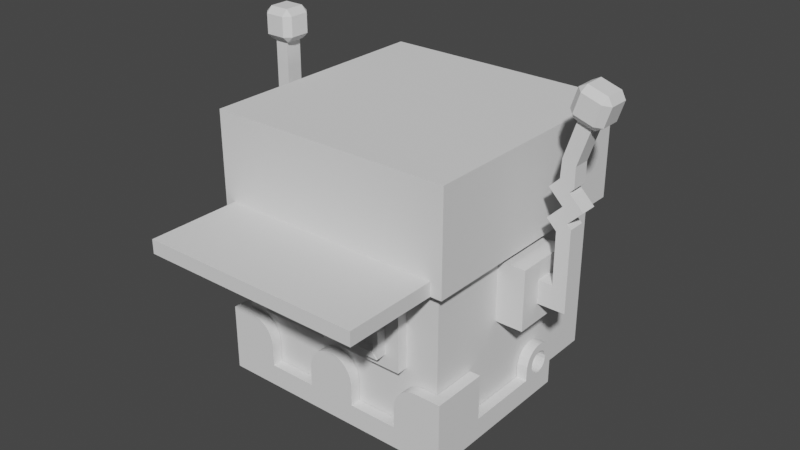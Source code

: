 # Source: Robot.blend  (saved by Blender 2.91.10; exported with 4.5.12 LTS)
import bpy
from mathutils import Matrix  # noqa: F401  (used for matrix-valued properties, if any)

bpy.ops.wm.read_factory_settings(use_empty=True)
scene = bpy.context.scene
scene.name = 'Scene'

# ---- collections
col_collection = bpy.data.collections.new('Collection'); scene.collection.children.link(col_collection)

# ---- world
world_world = bpy.data.worlds.new('World'); scene.world = world_world
world_world.use_nodes = True; world_world.node_tree.nodes.clear()
_N = world_world.node_tree.nodes; _L = world_world.node_tree.links
n0 = _N.new('ShaderNodeOutputWorld'); n0.name = 'World Output'; n0.location = (300, 300)
n1 = _N.new('ShaderNodeBackground'); n1.name = 'Background'; n1.location = (10, 300)
n1.inputs[0].default_value = (0.05088, 0.05088, 0.05088, 1.0)
_L.new(n1.outputs[0], n0.inputs[0])
n0.is_active_output = True
world_world.color = (0.05088, 0.05088, 0.05088)
world_world.use_sun_shadow = False
world_world.sun_shadow_jitter_overblur = 0.0

# ---- meshes
me_cube_003 = bpy.data.meshes.new('Cube.003')
me_cube_003.from_pydata([(-1.0, -1.0, -1.205), (-1.0, -1.0, 1.0), (-1.0, 1.0, -1.205), (-1.0, 1.0, 1.0), (1.0, -1.0, -1.205), (1.0, -1.0, 1.0), (1.0, 1.0, -1.205), (1.0, 1.0, 1.0)], [], [(0, 1, 3, 2), (2, 3, 7, 6), (6, 7, 5, 4), (4, 5, 1, 0), (2, 6, 4, 0), (7, 3, 1, 5)])
_uv = me_cube_003.uv_layers.new(name='UVMap')
_uv.uv.foreach_set('vector', [0.375, 0.0, 0.625, 0.0, 0.625, 0.25, 0.375, 0.25, 0.375, 0.25, 0.625, 0.25, 0.625, 0.5, 0.375, 0.5, 0.375, 0.5, 0.625, 0.5, 0.625, 0.75, 0.375, 0.75, 0.375, 0.75, 0.625, 0.75, 0.625, 1.0, 0.375, 1.0, 0.125, 0.5, 0.375, 0.5, 0.375, 0.75, 0.125, 0.75, 0.625, 0.5, 0.875, 0.5, 0.875, 0.75, 0.625, 0.75])
me_cube_003.use_remesh_fix_poles = True
me_cube_003.use_remesh_preserve_attributes = False
me_cube_003.use_mirror_vertex_groups = False
me_cube_003.update()
me_cube_004 = bpy.data.meshes.new('Cube.004')
me_cube_004.from_pydata([(1.0, -1.0, 0.1871), (-1.0, -1.0, 1.0), (1.0, 1.0, 0.1871), (-1.0, 1.0, 1.0), (-1.0, 1.0, 0.1871), (1.0, -1.0, 1.0), (-1.0, -1.0, 0.1871), (1.0, 1.0, 1.0), (-1.0, -1.0, 0.3), (-1.0, 1.0, 0.3), (1.0, 1.0, 0.3), (1.0, -1.0, 0.3), (-0.9085, 1.0, 1.0), (0.9085, 1.0, 1.0), (-0.9085, 1.0, 0.1871), (0.9085, 1.0, 0.1871), (0.9085, -1.0, 1.0), (-0.9085, -1.0, 1.0), (0.9085, -1.0, 0.1871), (-0.9085, -1.0, 0.1871), (0.9085, -1.0, 0.3), (-0.9085, -1.0, 0.3), (-0.9085, 1.0, 0.3), (0.9085, 1.0, 0.3), (0.9085, -1.763, 0.1871), (-0.9085, -1.763, 0.1871), (0.9085, -1.763, 0.3), (-0.9085, -1.763, 0.3)], [], [(8, 1, 3, 9), (23, 13, 7, 10), (10, 7, 5, 11), (21, 17, 1, 8), (21, 8, 6, 19), (12, 3, 1, 17), (8, 9, 4, 6), (10, 11, 0, 2), (23, 10, 2, 15), (9, 22, 14, 4), (22, 23, 15, 14), (7, 13, 16, 5), (13, 12, 17, 16), (11, 20, 18, 0), (21, 19, 25, 27), (11, 5, 16, 20), (20, 16, 17, 21), (9, 3, 12, 22), (22, 12, 13, 23), (26, 27, 25, 24), (20, 21, 27, 26), (19, 18, 24, 25), (18, 20, 26, 24)])
_uv = me_cube_004.uv_layers.new(name='UVMap')
_uv.uv.foreach_set('vector', [0.5375, 0.0, 0.625, 0.0, 0.625, 0.25, 0.5375, 0.25, 0.5375, 0.4167, 0.625, 0.4167, 0.625, 0.5, 0.5375, 0.5, 0.5375, 0.5, 0.625, 0.5, 0.625, 0.75, 0.5375, 0.75, 0.5375, 0.9167, 0.625, 0.9167, 0.625, 1.0, 0.5375, 1.0, 0.5375, 0.9167, 0.5375, 1.0, 0.5375, 1.0, 0.5375, 0.9167, 0.7917, 0.5, 0.875, 0.5, 0.875, 0.75, 0.7917, 0.75, 0.5375, 0.0, 0.5375, 0.25, 0.5375, 0.25, 0.5375, 0.0, 0.5375, 0.5, 0.5375, 0.75, 0.5375, 0.75, 0.5375, 0.5, 0.5375, 0.4167, 0.5375, 0.5, 0.5375, 0.5, 0.5375, 0.4167, 0.5375, 0.25, 0.5375, 0.3333, 0.5375, 0.3333, 0.5375, 0.25, 0.5375, 0.3333, 0.5375, 0.4167, 0.5375, 0.4167, 0.5375, 0.3333, 0.625, 0.5, 0.7083, 0.5, 0.7083, 0.75, 0.625, 0.75, 0.7083, 0.5, 0.7917, 0.5, 0.7917, 0.75, 0.7083, 0.75, 0.5375, 0.75, 0.5375, 0.8333, 0.5375, 0.8333, 0.5375, 0.75, 0.5375, 0.9167, 0.5375, 0.9167, 0.5375, 0.9167, 0.5375, 0.9167, 0.5375, 0.75, 0.625, 0.75, 0.625, 0.8333, 0.5375, 0.8333, 0.5375, 0.8333, 0.625, 0.8333, 0.625, 0.9167, 0.5375, 0.9167, 0.5375, 0.25, 0.625, 0.25, 0.625, 0.3333, 0.5375, 0.3333, 0.5375, 0.3333, 0.625, 0.3333, 0.625, 0.4167, 0.5375, 0.4167, 0.5375, 0.8333, 0.5375, 0.9167, 0.5375, 0.9167, 0.5375, 0.8333, 0.5375, 0.8333, 0.5375, 0.9167, 0.5375, 0.9167, 0.5375, 0.8333, 0.0, 0.0, 0.0, 0.0, 0.0, 0.0, 0.0, 0.0, 0.5375, 0.8333, 0.5375, 0.8333, 0.5375, 0.8333, 0.5375, 0.8333])
me_cube_004.use_remesh_fix_poles = True
me_cube_004.use_remesh_preserve_attributes = False
me_cube_004.use_mirror_vertex_groups = False
me_cube_004.update()
me_cube_005 = bpy.data.meshes.new('Cube.005')
me_cube_005.from_pydata([(-0.1542, -0.06123, -0.08364), (-0.1542, -0.06123, 0.08364), (-0.1542, 0.06123, -0.08364), (-0.1542, 0.06123, 0.08364), (0.05417, -0.2167, -0.2167), (0.05417, -0.2167, 0.2167), (0.05417, 0.2167, -0.2167), (0.05417, 0.2167, 0.2167), (-0.1542, 0.2167, -0.2167), (-0.1542, -0.2167, -0.2167), (-0.1542, -0.2167, 0.2167), (-0.1542, 0.2167, 0.2167), (-0.2542, 0.06123, -0.08364), (-0.2542, -0.06123, -0.08364), (-0.2542, -0.06123, 0.08364), (-0.2542, 0.06123, 0.08364), (-0.3542, 0.06123, -0.08364), (-0.3542, -0.06123, -0.08364), (-0.3542, -0.06123, 0.08364), (-0.3542, 0.06123, 0.08364), (-0.2542, -0.06123, 0.9016), (-0.2542, 0.06123, 0.9016), (-0.3542, -0.06123, 0.9016), (-0.3542, 0.06123, 0.9016), (-0.2542, 0.06123, 1.172), (-0.2542, -0.06123, 1.172), (-0.2537, -0.06123, 0.8011), (-0.2537, 0.06123, 0.8011), (-0.3542, -0.06123, 0.3543), (-0.3542, 0.06123, 0.3543), (-0.2538, -0.06123, 0.4547), (-0.2538, 0.06123, 0.4547), (-0.2534, -0.06123, 0.5961), (-0.2534, 0.06123, 0.5961), (-0.1829, -0.06123, 0.5256), (-0.4263, -0.06123, 0.6279), (-0.4263, 0.06123, 0.6279), (-0.3558, -0.06123, 0.5574), (-0.1829, 0.06123, 0.7303), (-0.2534, -0.06123, 0.6597), (-0.2534, 0.06123, 0.6597), (-0.324, -0.06123, 0.7303), (-0.324, 0.06123, 0.7303), (-0.1829, -0.06123, 0.7303), (-0.2853, -0.06123, 0.6279), (-0.3558, 0.06123, 0.6985), (-0.2853, 0.06123, 0.6279), (-0.324, -0.06123, 0.5256), (-0.324, 0.06123, 0.5256), (-0.1829, 0.06123, 0.5256), (-0.3542, -0.06123, 0.4954), (-0.3542, 0.06123, 0.4954), (-0.3542, -0.06123, 0.7605), (-0.3542, 0.06123, 0.7605), (-0.3558, -0.06123, 0.6985), (-0.3558, 0.06123, 0.5574), (-0.3542, -0.06123, 1.172), (-0.3542, 0.06123, 1.172), (-0.376, -0.1162, 1.217), (-0.4204, -0.07178, 1.217), (-0.376, -0.1162, 1.36), (-0.376, -0.07178, 1.405), (-0.4204, -0.07178, 1.36), (-0.4204, 0.07178, 1.217), (-0.376, 0.1162, 1.217), (-0.376, 0.07178, 1.405), (-0.376, 0.1162, 1.36), (-0.4204, 0.07178, 1.36), (-0.188, -0.07178, 1.217), (-0.2324, -0.1162, 1.217), (-0.2324, -0.07178, 1.405), (-0.2324, -0.1162, 1.36), (-0.188, -0.07178, 1.36), (-0.2324, 0.1162, 1.217), (-0.188, 0.07178, 1.217), (-0.2324, 0.07178, 1.405), (-0.188, 0.07178, 1.36), (-0.2324, 0.1162, 1.36), (-0.376, 0.07178, 1.172), (-0.376, -0.07178, 1.172), (-0.2324, 0.07178, 1.172), (-0.2324, -0.07178, 1.172)], [], [(2, 0, 13, 12), (8, 11, 7, 6), (6, 7, 5, 4), (4, 5, 10, 9), (8, 6, 4, 9), (7, 11, 10, 5), (0, 2, 8, 9), (1, 0, 9, 10), (3, 1, 10, 11), (2, 3, 11, 8), (15, 12, 16, 19), (3, 2, 12, 15), (0, 1, 14, 13), (1, 3, 15, 14), (17, 18, 19, 16), (13, 14, 18, 17), (12, 13, 17, 16), (28, 18, 14, 30), (26, 20, 22), (19, 18, 28, 29), (22, 20, 25, 56), (30, 14, 15, 31), (27, 21, 20, 26), (15, 19, 29, 31), (23, 21, 27), (49, 33, 32, 34), (38, 40, 42, 27), (31, 49, 34, 30), (38, 27, 26, 43), (40, 38, 43, 39), (41, 26, 22, 52), (37, 35, 36, 55), (41, 52, 53, 42), (32, 44, 37, 35, 47), (51, 29, 28, 50), (23, 53, 52, 22), (50, 28, 30, 47), (53, 23, 27, 42), (46, 45, 42, 40), (39, 43, 26, 41), (48, 51, 50, 47), (31, 29, 51, 48), (39, 44, 46, 40), (32, 33, 46, 44), (49, 31, 48, 33), (41, 42, 45, 54), (41, 54, 44, 39), (35, 54, 45, 36), (37, 44, 54, 35), (48, 47, 37, 55), (33, 48, 55, 46), (46, 55, 36, 45), (32, 47, 30, 34), (23, 22, 56, 57), (21, 23, 57, 24), (20, 21, 24, 25), (25, 24, 57, 56), (69, 71, 60, 58), (74, 76, 72, 68), (75, 65, 61, 70), (59, 62, 67, 63), (64, 66, 77, 73), (79, 58, 59), (60, 61, 62), (78, 63, 64), (65, 66, 67), (81, 68, 69), (70, 71, 72), (80, 73, 74), (75, 76, 77), (78, 79, 59, 63), (58, 60, 62, 59), (61, 65, 67, 62), (66, 64, 63, 67), (80, 78, 64, 73), (65, 75, 77, 66), (76, 74, 73, 77), (81, 80, 74, 68), (75, 70, 72, 76), (71, 69, 68, 72), (79, 81, 69, 58), (70, 61, 60, 71), (57, 56, 79, 78), (24, 57, 78, 80), (25, 24, 80, 81), (56, 25, 81, 79)])
_uv = me_cube_005.uv_layers.new(name='UVMap')
_uv.uv.foreach_set('vector', [0.4488, 0.1762, 0.4488, 0.07378, 0.4488, 0.07378, 0.4488, 0.1762, 0.375, 0.25, 0.625, 0.25, 0.625, 0.5, 0.375, 0.5, 0.375, 0.5, 0.625, 0.5, 0.625, 0.75, 0.375, 0.75, 0.375, 0.75, 0.625, 0.75, 0.625, 1.0, 0.375, 1.0, 0.125, 0.5, 0.375, 0.5, 0.375, 0.75, 0.125, 0.75, 0.625, 0.5, 0.875, 0.5, 0.875, 0.75, 0.625, 0.75, 0.4488, 0.07378, 0.4488, 0.1762, 0.375, 0.25, 0.375, 0.0, 0.5512, 0.07378, 0.4488, 0.07378, 0.375, 0.0, 0.625, 0.0, 0.5512, 0.1762, 0.5512, 0.07378, 0.625, 0.0, 0.625, 0.25, 0.4488, 0.1762, 0.5512, 0.1762, 0.625, 0.25, 0.375, 0.25, 0.5512, 0.1762, 0.4488, 0.1762, 0.4488, 0.1762, 0.5512, 0.1762, 0.5512, 0.1762, 0.4488, 0.1762, 0.4488, 0.1762, 0.5512, 0.1762, 0.4488, 0.07378, 0.5512, 0.07378, 0.5512, 0.07378, 0.4488, 0.07378, 0.5512, 0.07378, 0.5512, 0.1762, 0.5512, 0.1762, 0.5512, 0.07378, 0.4488, 0.07378, 0.5512, 0.07378, 0.5512, 0.1762, 0.4488, 0.1762, 0.4488, 0.07378, 0.5512, 0.07378, 0.5512, 0.07378, 0.4488, 0.07378, 0.4488, 0.1762, 0.4488, 0.07378, 0.4488, 0.07378, 0.4488, 0.1762, 0.5512, 0.07378, 0.5512, 0.07378, 0.5512, 0.07378, 0.5512, 0.07378, 0.5512, 0.07378, 0.5512, 0.07378, 0.5512, 0.07378, 0.5512, 0.1762, 0.5512, 0.07378, 0.5512, 0.07378, 0.5512, 0.1762, 0.5512, 0.07378, 0.5512, 0.07378, 0.5512, 0.07378, 0.5512, 0.07378, 0.5512, 0.07378, 0.5512, 0.07378, 0.5512, 0.1762, 0.5512, 0.1762, 0.5512, 0.1762, 0.5512, 0.1762, 0.5512, 0.07378, 0.5512, 0.07378, 0.5512, 0.1762, 0.5512, 0.1762, 0.5512, 0.1762, 0.5512, 0.1762, 0.5512, 0.1762, 0.5512, 0.1762, 0.5512, 0.1762, 0.625, 0.5, 0.875, 0.5, 0.875, 0.75, 0.625, 0.75, 0.875, 0.5, 0.625, 0.5, 0.0, 0.0, 0.0, 0.0, 0.625, 0.5, 0.875, 0.5, 0.875, 0.75, 0.625, 0.75, 0.0, 0.0, 0.0, 0.0, 0.0, 0.0, 0.0, 0.0, 0.625, 0.5, 0.875, 0.5, 0.875, 0.75, 0.625, 0.75, 0.0, 0.0, 0.0, 0.0, 0.0, 0.0, 0.0, 0.0, 0.0, 0.0, 0.0, 0.0, 0.0, 0.0, 0.0, 0.0, 0.0, 0.0, 0.0, 0.0, 0.3797, 0.5491, 0.0, 0.0, 0.523, 1.0, 0.477, 1.0, 0.477, 0.75, 0.375, 0.75, 0.523, 0.75, 0.6125, 0.5491, 0.5191, 0.5491, 0.5191, 0.7009, 0.6125, 0.7009, 0.4731, 0.5491, 0.3797, 0.5491, 0.3797, 0.7009, 0.4731, 0.7009, 0.0, 0.0, 0.0, 0.0, 0.0, 0.0, 0.0, 0.0, 0.0, 0.0, 0.0, 0.0, 0.0, 0.0, 0.0, 0.0, 0.0, 0.0, 0.0, 0.0, 0.0, 0.0, 0.625, 0.5, 0.625, 0.75, 0.875, 0.75, 0.0, 0.0, 0.0, 0.0, 0.523, 0.25, 0.4793, 0.25, 0.6125, 0.7009, 0.523, 0.0, 0.523, 0.5, 0.3773, 0.5, 0.4793, 0.25, 0.523, 0.25, 0.625, 0.75, 0.0, 0.0, 0.0, 0.0, 0.625, 0.5, 0.523, 1.0, 0.875, 0.5, 0.0, 0.0, 0.477, 1.0, 0.625, 0.5, 0.0, 0.0, 0.0, 0.0, 0.875, 0.5, 0.0, 0.0, 0.0, 0.0, 0.0, 0.0, 0.0, 0.0, 0.0, 0.0, 0.0, 0.0, 0.0, 0.0, 0.625, 0.75, 0.375, 0.75, 0.0, 0.0, 0.0, 0.0, 0.375, 0.5, 0.477, 0.75, 0.0, 0.0, 0.0, 0.0, 0.375, 0.75, 0.523, 0.25, 0.523, 0.0, 0.0, 0.0, 0.0, 0.0, 0.875, 0.5, 0.0, 0.0, 0.0, 0.0, 0.0, 0.0, 0.0, 0.0, 0.0, 0.0, 0.0, 0.0, 0.0, 0.0, 0.875, 0.75, 0.0, 0.0, 0.625, 0.75, 0.625, 0.75, 0.4731, 0.5491, 0.4731, 0.7009, 0.4731, 0.7009, 0.4731, 0.5491, 0.5512, 0.1762, 0.5512, 0.1762, 0.5512, 0.1762, 0.5512, 0.1762, 0.5512, 0.07378, 0.5512, 0.1762, 0.5512, 0.1762, 0.5512, 0.07378, 0.5512, 0.07378, 0.5512, 0.1762, 0.5512, 0.1762, 0.5512, 0.07378, 0.4228, 0.7978, 0.5772, 0.7978, 0.5772, 0.9522, 0.4228, 0.9522, 0.4228, 0.5478, 0.5772, 0.5478, 0.5772, 0.7022, 0.4228, 0.7022, 0.6728, 0.5478, 0.8272, 0.5478, 0.8272, 0.7022, 0.6728, 0.7022, 0.4228, 0.04778, 0.5772, 0.04778, 0.5772, 0.2022, 0.4228, 0.2022, 0.4228, 0.2978, 0.5772, 0.2978, 0.5772, 0.4522, 0.4228, 0.4522, 0.1728, 0.7022, 0.1728, 0.75, 0.125, 0.7022, 0.5772, 0.9522, 0.625, 0.9522, 0.5772, 1.0, 0.1728, 0.5478, 0.125, 0.5478, 0.1728, 0.5, 0.625, 0.2978, 0.5772, 0.25, 0.5772, 0.25, 0.3272, 0.7022, 0.375, 0.7022, 0.3272, 0.75, 0.625, 0.7978, 0.5772, 0.75, 0.5772, 0.75, 0.3272, 0.5478, 0.3272, 0.5, 0.375, 0.5478, 0.625, 0.5478, 0.5772, 0.5, 0.5772, 0.5, 0.1728, 0.5478, 0.1728, 0.7022, 0.125, 0.7022, 0.125, 0.5478, 0.4228, 0.0, 0.5772, 0.0, 0.5772, 0.04778, 0.4228, 0.04778, 0.625, 0.04778, 0.625, 0.2022, 0.5772, 0.2022, 0.5772, 0.04778, 0.5772, 0.2978, 0.4228, 0.2978, 0.4228, 0.2022, 0.5772, 0.2022, 0.3272, 0.5478, 0.1728, 0.5478, 0.1728, 0.5, 0.3272, 0.5, 0.625, 0.2978, 0.625, 0.4522, 0.5772, 0.4522, 0.5772, 0.2978, 0.5772, 0.5478, 0.4228, 0.5478, 0.4228, 0.4522, 0.5772, 0.4522, 0.3272, 0.7022, 0.3272, 0.5478, 0.4228, 0.5478, 0.4228, 0.7022, 0.6728, 0.5478, 0.6728, 0.7022, 0.5772, 0.7022, 0.5772, 0.5478, 0.5772, 0.7978, 0.4228, 0.7978, 0.4228, 0.7022, 0.5772, 0.7022, 0.1728, 0.7022, 0.3272, 0.7022, 0.3272, 0.75, 0.1728, 0.75, 0.625, 0.7978, 0.625, 0.9522, 0.5772, 0.9522, 0.5772, 0.7978, 0.1833, 0.5583, 0.1833, 0.6917, 0.1728, 0.7022, 0.1728, 0.5478, 0.3167, 0.5583, 0.1833, 0.5583, 0.1728, 0.5478, 0.3272, 0.5478, 0.3167, 0.6917, 0.3167, 0.5583, 0.3272, 0.5478, 0.3272, 0.7022, 0.1833, 0.6917, 0.3167, 0.6917, 0.3272, 0.7022, 0.1728, 0.7022])
me_cube_005.use_remesh_fix_poles = True
me_cube_005.use_remesh_preserve_attributes = False
me_cube_005.use_mirror_vertex_groups = False
me_cube_005.update()
me_cube_011 = bpy.data.meshes.new('Cube.011')
me_cube_011.from_pydata([(-0.1542, -0.06123, -0.08364), (-0.1542, -0.06123, 0.08364), (-0.1542, 0.06123, -0.08364), (-0.1542, 0.06123, 0.08364), (0.05417, -0.2167, -0.2167), (0.05417, -0.2167, 0.2167), (0.05417, 0.2167, -0.2167), (0.05417, 0.2167, 0.2167), (-0.1542, 0.2167, -0.2167), (-0.1542, -0.2167, -0.2167), (-0.1542, -0.2167, 0.2167), (-0.1542, 0.2167, 0.2167), (-0.2542, 0.06123, -0.08364), (-0.2542, -0.06123, -0.08364), (-0.2542, -0.06123, 0.08364), (-0.2542, 0.06123, 0.08364), (-0.3542, 0.06123, -0.08364), (-0.3542, -0.06123, -0.08364), (-0.3542, -0.06123, 0.08364), (-0.3542, 0.06123, 0.08364), (-0.2608, -0.06123, 0.9319), (-0.2608, 0.06123, 0.9319), (-0.3542, -0.06123, 0.9016), (-0.3542, 0.06123, 0.9016), (-0.3428, 0.06123, 1.19), (-0.3428, -0.06123, 1.19), (-0.2537, -0.06123, 0.8011), (-0.2537, 0.06123, 0.8011), (-0.3542, -0.06123, 0.3543), (-0.3542, 0.06123, 0.3543), (-0.2538, -0.06123, 0.4547), (-0.2538, 0.06123, 0.4547), (-0.2534, -0.06123, 0.5961), (-0.2534, 0.06123, 0.5961), (-0.1829, -0.06123, 0.5256), (-0.4263, -0.06123, 0.6279), (-0.4263, 0.06123, 0.6279), (-0.3558, -0.06123, 0.5574), (-0.1829, 0.06123, 0.7303), (-0.2534, -0.06123, 0.6597), (-0.2534, 0.06123, 0.6597), (-0.324, -0.06123, 0.7303), (-0.324, 0.06123, 0.7303), (-0.1829, -0.06123, 0.7303), (-0.2853, -0.06123, 0.6279), (-0.3558, 0.06123, 0.6985), (-0.2853, 0.06123, 0.6279), (-0.324, -0.06123, 0.5256), (-0.324, 0.06123, 0.5256), (-0.1829, 0.06123, 0.5256), (-0.3542, -0.06123, 0.4954), (-0.3542, 0.06123, 0.4954), (-0.3542, -0.06123, 0.7605), (-0.3542, 0.06123, 0.7605), (-0.3558, -0.06123, 0.6985), (-0.3558, 0.06123, 0.5574), (-0.4381, -0.06123, 1.16), (-0.4381, 0.06123, 1.16), (-0.4723, -0.1162, 1.195), (-0.5146, -0.07178, 1.182), (-0.5158, -0.1162, 1.332), (-0.5292, -0.07178, 1.374), (-0.5581, -0.07178, 1.319), (-0.5146, 0.07178, 1.182), (-0.4723, 0.1162, 1.195), (-0.5292, 0.07178, 1.374), (-0.5158, 0.1162, 1.332), (-0.5581, 0.07178, 1.319), (-0.2931, -0.07178, 1.252), (-0.3355, -0.1162, 1.239), (-0.3924, -0.07178, 1.418), (-0.3789, -0.1162, 1.376), (-0.3366, -0.07178, 1.389), (-0.3355, 0.1162, 1.239), (-0.2931, 0.07178, 1.252), (-0.3924, 0.07178, 1.418), (-0.3366, 0.07178, 1.389), (-0.3789, 0.1162, 1.376), (-0.4588, 0.07178, 1.153), (-0.4588, -0.07178, 1.153), (-0.322, 0.07178, 1.196), (-0.322, -0.07178, 1.196)], [], [(2, 0, 13, 12), (8, 11, 7, 6), (6, 7, 5, 4), (4, 5, 10, 9), (8, 6, 4, 9), (7, 11, 10, 5), (0, 2, 8, 9), (1, 0, 9, 10), (3, 1, 10, 11), (2, 3, 11, 8), (15, 12, 16, 19), (3, 2, 12, 15), (0, 1, 14, 13), (1, 3, 15, 14), (17, 18, 19, 16), (13, 14, 18, 17), (12, 13, 17, 16), (28, 18, 14, 30), (26, 20, 22), (19, 18, 28, 29), (22, 20, 25, 56), (30, 14, 15, 31), (27, 21, 20, 26), (15, 19, 29, 31), (23, 21, 27), (49, 33, 32, 34), (38, 40, 42, 27), (31, 49, 34, 30), (38, 27, 26, 43), (40, 38, 43, 39), (41, 26, 22, 52), (37, 35, 36, 55), (41, 52, 53, 42), (32, 44, 37, 35, 47), (51, 29, 28, 50), (23, 53, 52, 22), (50, 28, 30, 47), (53, 23, 27, 42), (46, 45, 42, 40), (39, 43, 26, 41), (48, 51, 50, 47), (31, 29, 51, 48), (39, 44, 46, 40), (32, 33, 46, 44), (49, 31, 48, 33), (41, 42, 45, 54), (41, 54, 44, 39), (35, 54, 45, 36), (37, 44, 54, 35), (48, 47, 37, 55), (33, 48, 55, 46), (46, 55, 36, 45), (32, 47, 30, 34), (23, 22, 56, 57), (21, 23, 57, 24), (20, 21, 24, 25), (25, 24, 57, 56), (69, 71, 60, 58), (74, 76, 72, 68), (75, 65, 61, 70), (59, 62, 67, 63), (64, 66, 77, 73), (79, 58, 59), (60, 61, 62), (78, 63, 64), (65, 66, 67), (81, 68, 69), (70, 71, 72), (80, 73, 74), (75, 76, 77), (78, 79, 59, 63), (58, 60, 62, 59), (61, 65, 67, 62), (66, 64, 63, 67), (80, 78, 64, 73), (65, 75, 77, 66), (76, 74, 73, 77), (81, 80, 74, 68), (75, 70, 72, 76), (71, 69, 68, 72), (79, 81, 69, 58), (70, 61, 60, 71), (57, 56, 79, 78), (24, 57, 78, 80), (25, 24, 80, 81), (56, 25, 81, 79)])
_uv = me_cube_011.uv_layers.new(name='UVMap')
_uv.uv.foreach_set('vector', [0.4488, 0.1762, 0.4488, 0.07378, 0.4488, 0.07378, 0.4488, 0.1762, 0.375, 0.25, 0.625, 0.25, 0.625, 0.5, 0.375, 0.5, 0.375, 0.5, 0.625, 0.5, 0.625, 0.75, 0.375, 0.75, 0.375, 0.75, 0.625, 0.75, 0.625, 1.0, 0.375, 1.0, 0.125, 0.5, 0.375, 0.5, 0.375, 0.75, 0.125, 0.75, 0.625, 0.5, 0.875, 0.5, 0.875, 0.75, 0.625, 0.75, 0.4488, 0.07378, 0.4488, 0.1762, 0.375, 0.25, 0.375, 0.0, 0.5512, 0.07378, 0.4488, 0.07378, 0.375, 0.0, 0.625, 0.0, 0.5512, 0.1762, 0.5512, 0.07378, 0.625, 0.0, 0.625, 0.25, 0.4488, 0.1762, 0.5512, 0.1762, 0.625, 0.25, 0.375, 0.25, 0.5512, 0.1762, 0.4488, 0.1762, 0.4488, 0.1762, 0.5512, 0.1762, 0.5512, 0.1762, 0.4488, 0.1762, 0.4488, 0.1762, 0.5512, 0.1762, 0.4488, 0.07378, 0.5512, 0.07378, 0.5512, 0.07378, 0.4488, 0.07378, 0.5512, 0.07378, 0.5512, 0.1762, 0.5512, 0.1762, 0.5512, 0.07378, 0.4488, 0.07378, 0.5512, 0.07378, 0.5512, 0.1762, 0.4488, 0.1762, 0.4488, 0.07378, 0.5512, 0.07378, 0.5512, 0.07378, 0.4488, 0.07378, 0.4488, 0.1762, 0.4488, 0.07378, 0.4488, 0.07378, 0.4488, 0.1762, 0.5512, 0.07378, 0.5512, 0.07378, 0.5512, 0.07378, 0.5512, 0.07378, 0.5512, 0.07378, 0.5512, 0.07378, 0.5512, 0.07378, 0.5512, 0.1762, 0.5512, 0.07378, 0.5512, 0.07378, 0.5512, 0.1762, 0.5512, 0.07378, 0.5512, 0.07378, 0.5512, 0.07378, 0.5512, 0.07378, 0.5512, 0.07378, 0.5512, 0.07378, 0.5512, 0.1762, 0.5512, 0.1762, 0.5512, 0.1762, 0.5512, 0.1762, 0.5512, 0.07378, 0.5512, 0.07378, 0.5512, 0.1762, 0.5512, 0.1762, 0.5512, 0.1762, 0.5512, 0.1762, 0.5512, 0.1762, 0.5512, 0.1762, 0.5512, 0.1762, 0.625, 0.5, 0.875, 0.5, 0.875, 0.75, 0.625, 0.75, 0.875, 0.5, 0.625, 0.5, 0.0, 0.0, 0.0, 0.0, 0.625, 0.5, 0.875, 0.5, 0.875, 0.75, 0.625, 0.75, 0.0, 0.0, 0.0, 0.0, 0.0, 0.0, 0.0, 0.0, 0.625, 0.5, 0.875, 0.5, 0.875, 0.75, 0.625, 0.75, 0.0, 0.0, 0.0, 0.0, 0.0, 0.0, 0.0, 0.0, 0.0, 0.0, 0.0, 0.0, 0.0, 0.0, 0.0, 0.0, 0.0, 0.0, 0.0, 0.0, 0.3797, 0.5491, 0.0, 0.0, 0.523, 1.0, 0.477, 1.0, 0.477, 0.75, 0.375, 0.75, 0.523, 0.75, 0.6125, 0.5491, 0.5191, 0.5491, 0.5191, 0.7009, 0.6125, 0.7009, 0.4731, 0.5491, 0.3797, 0.5491, 0.3797, 0.7009, 0.4731, 0.7009, 0.0, 0.0, 0.0, 0.0, 0.0, 0.0, 0.0, 0.0, 0.0, 0.0, 0.0, 0.0, 0.0, 0.0, 0.0, 0.0, 0.0, 0.0, 0.0, 0.0, 0.0, 0.0, 0.625, 0.5, 0.625, 0.75, 0.875, 0.75, 0.0, 0.0, 0.0, 0.0, 0.523, 0.25, 0.4793, 0.25, 0.6125, 0.7009, 0.523, 0.0, 0.523, 0.5, 0.3773, 0.5, 0.4793, 0.25, 0.523, 0.25, 0.625, 0.75, 0.0, 0.0, 0.0, 0.0, 0.625, 0.5, 0.523, 1.0, 0.875, 0.5, 0.0, 0.0, 0.477, 1.0, 0.625, 0.5, 0.0, 0.0, 0.0, 0.0, 0.875, 0.5, 0.0, 0.0, 0.0, 0.0, 0.0, 0.0, 0.0, 0.0, 0.0, 0.0, 0.0, 0.0, 0.0, 0.0, 0.625, 0.75, 0.375, 0.75, 0.0, 0.0, 0.0, 0.0, 0.375, 0.5, 0.477, 0.75, 0.0, 0.0, 0.0, 0.0, 0.375, 0.75, 0.523, 0.25, 0.523, 0.0, 0.0, 0.0, 0.0, 0.0, 0.875, 0.5, 0.0, 0.0, 0.0, 0.0, 0.0, 0.0, 0.0, 0.0, 0.0, 0.0, 0.0, 0.0, 0.0, 0.0, 0.875, 0.75, 0.0, 0.0, 0.625, 0.75, 0.625, 0.75, 0.4731, 0.5491, 0.4731, 0.7009, 0.4731, 0.7009, 0.4731, 0.5491, 0.5512, 0.1762, 0.5512, 0.1762, 0.5512, 0.1762, 0.5512, 0.1762, 0.5512, 0.07378, 0.5512, 0.1762, 0.5512, 0.1762, 0.5512, 0.07378, 0.5512, 0.07378, 0.5512, 0.1762, 0.5512, 0.1762, 0.5512, 0.07378, 0.4228, 0.7978, 0.5772, 0.7978, 0.5772, 0.9522, 0.4228, 0.9522, 0.4228, 0.5478, 0.5772, 0.5478, 0.5772, 0.7022, 0.4228, 0.7022, 0.6728, 0.5478, 0.8272, 0.5478, 0.8272, 0.7022, 0.6728, 0.7022, 0.4228, 0.04778, 0.5772, 0.04778, 0.5772, 0.2022, 0.4228, 0.2022, 0.4228, 0.2978, 0.5772, 0.2978, 0.5772, 0.4522, 0.4228, 0.4522, 0.1728, 0.7022, 0.1728, 0.75, 0.125, 0.7022, 0.5772, 0.9522, 0.625, 0.9522, 0.5772, 1.0, 0.1728, 0.5478, 0.125, 0.5478, 0.1728, 0.5, 0.625, 0.2978, 0.5772, 0.25, 0.5772, 0.25, 0.3272, 0.7022, 0.375, 0.7022, 0.3272, 0.75, 0.625, 0.7978, 0.5772, 0.75, 0.5772, 0.75, 0.3272, 0.5478, 0.3272, 0.5, 0.375, 0.5478, 0.625, 0.5478, 0.5772, 0.5, 0.5772, 0.5, 0.1728, 0.5478, 0.1728, 0.7022, 0.125, 0.7022, 0.125, 0.5478, 0.4228, 0.0, 0.5772, 0.0, 0.5772, 0.04778, 0.4228, 0.04778, 0.625, 0.04778, 0.625, 0.2022, 0.5772, 0.2022, 0.5772, 0.04778, 0.5772, 0.2978, 0.4228, 0.2978, 0.4228, 0.2022, 0.5772, 0.2022, 0.3272, 0.5478, 0.1728, 0.5478, 0.1728, 0.5, 0.3272, 0.5, 0.625, 0.2978, 0.625, 0.4522, 0.5772, 0.4522, 0.5772, 0.2978, 0.5772, 0.5478, 0.4228, 0.5478, 0.4228, 0.4522, 0.5772, 0.4522, 0.3272, 0.7022, 0.3272, 0.5478, 0.4228, 0.5478, 0.4228, 0.7022, 0.6728, 0.5478, 0.6728, 0.7022, 0.5772, 0.7022, 0.5772, 0.5478, 0.5772, 0.7978, 0.4228, 0.7978, 0.4228, 0.7022, 0.5772, 0.7022, 0.1728, 0.7022, 0.3272, 0.7022, 0.3272, 0.75, 0.1728, 0.75, 0.625, 0.7978, 0.625, 0.9522, 0.5772, 0.9522, 0.5772, 0.7978, 0.1833, 0.5583, 0.1833, 0.6917, 0.1728, 0.7022, 0.1728, 0.5478, 0.3167, 0.5583, 0.1833, 0.5583, 0.1728, 0.5478, 0.3272, 0.5478, 0.3167, 0.6917, 0.3167, 0.5583, 0.3272, 0.5478, 0.3272, 0.7022, 0.1833, 0.6917, 0.3167, 0.6917, 0.3272, 0.7022, 0.1728, 0.7022])
me_cube_011.use_remesh_fix_poles = True
me_cube_011.use_remesh_preserve_attributes = False
me_cube_011.use_mirror_vertex_groups = False
me_cube_011.update()
me_cube_013 = bpy.data.meshes.new('Cube.013')
me_cube_013.from_pydata([(-1.0, -1.0, -1.0), (-1.0, -1.0, 1.0), (-1.0, 1.0, -1.0), (-1.0, 1.0, 1.0), (1.0, -1.0, -1.0), (1.0, -1.0, 1.0), (1.0, 1.0, -1.0), (1.0, 1.0, 1.0), (-1.0, 1.0, 0.1726), (0.0, 1.0, -1.0), (0.0, 1.0, 1.0), (1.0, 1.0, 0.1726), (0.0, 1.0, 0.1726), (-1.0, 1.508, 0.1726), (-1.0, 1.508, -1.0), (0.0, 1.508, -1.0), (1.0, 1.508, 0.1726), (1.0, 1.508, -1.0), (0.0, 1.508, 0.1726), (-1.726, -1.0, -1.006), (-1.726, -1.0, 0.9938), (-1.726, 1.0, -1.006), (-1.726, 1.0, 0.9938), (-1.208, -1.0, -1.006), (-1.208, -1.0, 0.9938), (-1.208, 1.0, -1.006), (-1.208, 1.0, 0.9938), (-2.312, -1.0, -1.006), (-2.312, -1.0, 0.9938), (-2.312, 1.0, -1.006), (-2.312, 1.0, 0.9938), (-1.794, -1.0, -1.006), (-1.794, -1.0, 0.9938), (-1.794, 1.0, -1.006), (-1.794, 1.0, 0.9938)], [], [(0, 1, 3, 8, 2), (12, 10, 7, 11), (6, 11, 7, 5, 4), (4, 5, 1, 0), (2, 9, 6, 4, 0), (7, 10, 3, 1, 5), (2, 8, 13, 14), (12, 11, 16, 18), (8, 3, 10, 12), (15, 18, 16, 17), (14, 13, 18, 15), (8, 12, 18, 13), (11, 6, 17, 16), (9, 2, 14, 15), (6, 9, 15, 17), (19, 20, 22, 21), (21, 22, 26, 25), (25, 26, 24, 23), (23, 24, 20, 19), (21, 25, 23, 19), (26, 22, 20, 24), (27, 28, 30, 29), (29, 30, 34, 33), (33, 34, 32, 31), (31, 32, 28, 27), (29, 33, 31, 27), (34, 30, 28, 32)])
_uv = me_cube_013.uv_layers.new(name='UVMap')
_uv.uv.foreach_set('vector', [0.375, 0.0, 0.625, 0.0, 0.625, 0.25, 0.5, 0.25, 0.375, 0.25, 0.5, 0.375, 0.625, 0.375, 0.625, 0.5, 0.5, 0.5, 0.375, 0.5, 0.5, 0.5, 0.625, 0.5, 0.625, 0.75, 0.375, 0.75, 0.375, 0.75, 0.625, 0.75, 0.625, 1.0, 0.375, 1.0, 0.125, 0.5, 0.25, 0.5, 0.375, 0.5, 0.375, 0.75, 0.125, 0.75, 0.625, 0.5, 0.75, 0.5, 0.875, 0.5, 0.875, 0.75, 0.625, 0.75, 0.375, 0.25, 0.5, 0.25, 0.5, 0.25, 0.375, 0.25, 0.5, 0.375, 0.5, 0.5, 0.5, 0.5, 0.5, 0.375, 0.5, 0.25, 0.625, 0.25, 0.625, 0.375, 0.5, 0.375, 0.375, 0.375, 0.5, 0.375, 0.5, 0.5, 0.375, 0.5, 0.375, 0.25, 0.5, 0.25, 0.5, 0.375, 0.375, 0.375, 0.5, 0.25, 0.5, 0.375, 0.5, 0.375, 0.5, 0.25, 0.5, 0.5, 0.375, 0.5, 0.375, 0.5, 0.5, 0.5, 0.25, 0.5, 0.125, 0.5, 0.125, 0.5, 0.25, 0.5, 0.375, 0.5, 0.25, 0.5, 0.25, 0.5, 0.375, 0.5, 0.375, 0.0, 0.625, 0.0, 0.625, 0.25, 0.375, 0.25, 0.375, 0.25, 0.625, 0.25, 0.625, 0.5, 0.375, 0.5, 0.375, 0.5, 0.625, 0.5, 0.625, 0.75, 0.375, 0.75, 0.375, 0.75, 0.625, 0.75, 0.625, 1.0, 0.375, 1.0, 0.125, 0.5, 0.375, 0.5, 0.375, 0.75, 0.125, 0.75, 0.625, 0.5, 0.875, 0.5, 0.875, 0.75, 0.625, 0.75, 0.375, 0.0, 0.625, 0.0, 0.625, 0.25, 0.375, 0.25, 0.375, 0.25, 0.625, 0.25, 0.625, 0.5, 0.375, 0.5, 0.375, 0.5, 0.625, 0.5, 0.625, 0.75, 0.375, 0.75, 0.375, 0.75, 0.625, 0.75, 0.625, 1.0, 0.375, 1.0, 0.125, 0.5, 0.375, 0.5, 0.375, 0.75, 0.125, 0.75, 0.625, 0.5, 0.875, 0.5, 0.875, 0.75, 0.625, 0.75])
me_cube_013.use_remesh_fix_poles = True
me_cube_013.use_remesh_preserve_attributes = False
me_cube_013.use_mirror_vertex_groups = False
me_cube_013.update()
me_cube_015 = bpy.data.meshes.new('Cube.015')
me_cube_015.from_pydata([(-0.9091, -0.156, -0.7487), (0.913, -0.156, -0.7487), (-1.0, -1.224, -1.073), (-0.913, -1.137, 1.132), (1.0, -1.224, -1.073), (0.913, -1.137, 1.132), (-1.0, 0.1576, -1.073), (1.0, 0.1576, -1.073), (1.0, -1.224, 1.132), (-1.0, -1.224, 1.132), (1.0, -0.7634, 1.132), (-1.0, -0.7634, 1.132), (0.913, -0.7634, 1.132), (-0.913, -0.7634, 1.132), (-1.0, -0.7634, -0.3638), (-1.0, -0.1576, -0.3638), (1.0, -0.1576, -0.3638), (1.0, -0.7634, -0.3638), (0.6, -1.224, -0.3638), (0.2, -1.224, -0.3638), (-0.2, -1.224, -0.3638), (-0.6, -1.224, -0.3638), (1.0, 0.1576, 5.662e-07), (1.0, -0.1576, 5.662e-07), (-1.0, 0.1576, 5.662e-07), (1.0, 0.1545, 0.124), (1.0, 0.131, 0.353), (1.0, 0.1114, 0.4493), (1.0, 0.08753, 0.5283), (1.0, 0.06029, 0.587), (1.0, 0.03074, 0.6232), (1.0, 6.557e-07, 0.6354), (1.0, -0.03074, 0.6232), (1.0, -0.06029, 0.587), (1.0, -0.08753, 0.5283), (1.0, -0.1114, 0.4493), (1.0, -0.131, 0.353), (1.0, -0.1545, 0.124), (-1.0, -0.1576, 8.941e-07), (-1.0, -0.1545, 0.124), (-1.0, -0.131, 0.353), (-1.0, -0.1114, 0.4493), (-1.0, -0.08753, 0.5283), (-1.0, -0.06029, 0.587), (-1.0, -0.03074, 0.6232), (-1.0, 6.557e-07, 0.6354), (-1.0, 0.03074, 0.6232), (-1.0, 0.06029, 0.587), (-1.0, 0.08753, 0.5283), (-1.0, 0.1114, 0.4493), (-1.0, 0.131, 0.353), (-1.0, 0.1545, 0.124), (0.913, -0.7634, -0.3638), (-0.913, -0.7634, -0.3638), (-0.913, -1.137, -0.3638), (0.913, -1.137, -0.3638), (0.6, -1.137, -0.3638), (0.2, -1.137, -0.3638), (-0.2, -1.137, -0.3638), (-0.6, -1.137, -0.3638), (1.0, 0.09022, 5.364e-07), (1.0, -0.03452, 0.3361), (-1.0, -0.03452, 0.3361), (-1.0, 0.08848, -0.07098), (1.0, 0.08848, -0.07098), (-1.0, -0.0176, 0.3568), (1.0, -0.0176, 0.3568), (-1.0, 5.96e-08, 0.3638), (1.0, 5.96e-08, 0.3638), (-1.0, 0.07501, -0.2021), (1.0, 0.07501, -0.2021), (-1.0, 0.0176, 0.3568), (1.0, 0.0176, 0.3568), (-1.0, 0.06379, -0.2573), (1.0, 0.06379, -0.2573), (1.0, 0.03452, 0.3361), (-1.0, 0.03452, 0.3361), (-1.0, 0.05012, -0.3025), (1.0, 0.05012, -0.3025), (-1.0, 0.05012, 0.3025), (1.0, 0.05012, 0.3025), (-1.0, 0.03452, -0.3361), (1.0, 0.03452, -0.3361), (-1.0, 0.0176, -0.3568), (1.0, 0.0176, -0.3568), (1.0, 0.06379, 0.2573), (-1.0, 0.06379, 0.2573), (-1.0, -5.96e-08, -0.3638), (1.0, -5.96e-08, -0.3638), (-1.0, -0.0176, -0.3568), (1.0, -0.0176, -0.3568), (1.0, 0.07501, 0.2021), (-1.0, 0.07501, 0.2021), (-1.0, -0.03452, -0.3361), (1.0, -0.03452, -0.3361), (-1.0, -0.05012, -0.3025), (1.0, -0.05012, -0.3025), (-1.0, -0.06379, -0.2573), (1.0, -0.06379, -0.2573), (-1.0, -0.07501, -0.2021), (1.0, -0.07501, -0.2021), (-1.0, 0.08848, 0.07098), (1.0, 0.08848, 0.07098), (-1.0, -0.08848, -0.07098), (1.0, -0.08848, -0.07098), (-1.0, 0.09022, 5.364e-07), (-1.0, -0.09022, 5.96e-07), (1.0, -0.09022, 5.96e-07), (1.0, -0.08848, 0.07098), (-1.0, -0.08848, 0.07098), (-1.0, -0.07501, 0.2021), (1.0, -0.07501, 0.2021), (-1.0, -0.06379, 0.2573), (1.0, -0.06379, 0.2573), (-1.0, -0.05012, 0.3025), (1.0, -0.05012, 0.3025), (-0.9091, 0.06379, -0.2573), (0.9091, 0.06379, -0.2573), (0.913, 0.08753, 0.5283), (-0.9091, 0.08753, 0.5283), (0.9091, 0.05012, -0.3025), (-0.9091, 0.05012, -0.3025), (-0.9091, 0.06029, 0.587), (0.913, 0.06029, 0.587), (0.9091, -0.07501, 0.2021), (-0.9091, -0.07501, 0.2021), (0.9091, 0.03452, -0.3361), (-0.9091, 0.03452, -0.3361), (0.9091, -0.06379, 0.2573), (-0.9091, -0.06379, 0.2573), (-0.9091, 0.03074, 0.6232), (0.913, 0.03074, 0.6232), (0.9091, 0.0176, -0.3568), (-0.9091, 0.0176, -0.3568), (0.9091, -0.05012, 0.3025), (-0.9091, -0.05012, 0.3025), (0.913, 6.557e-07, 0.6354), (-0.9091, 6.557e-07, 0.6354), (0.9091, -5.96e-08, -0.3638), (-0.9091, -5.96e-08, -0.3638), (0.9091, -0.03452, 0.3361), (-0.9091, -0.03452, 0.3361), (-0.9091, -0.03074, 0.6232), (0.913, -0.03074, 0.6232), (-0.9091, -0.0176, -0.3568), (0.9091, -0.0176, -0.3568), (0.9091, -0.0176, 0.3568), (-0.9091, -0.0176, 0.3568), (-0.9091, -0.06029, 0.587), (0.913, -0.06029, 0.587), (-0.9091, -0.03452, -0.3361), (0.9091, -0.03452, -0.3361), (0.9091, 5.96e-08, 0.3638), (-0.9091, 5.96e-08, 0.3638), (-0.9091, -0.08753, 0.5283), (0.913, -0.08753, 0.5283), (-0.9091, -0.05012, -0.3025), (0.9091, -0.05012, -0.3025), (0.9091, 0.0176, 0.3568), (-0.9091, 0.0176, 0.3568), (-0.9091, -0.1114, 0.4493), (0.913, -0.1114, 0.4493), (-0.9091, -0.06379, -0.2573), (0.9091, -0.06379, -0.2573), (-0.9091, 0.03452, 0.3361), (0.9091, 0.03452, 0.3361), (-0.9091, -0.131, 0.353), (0.913, -0.131, 0.353), (-0.9091, -0.07501, -0.2021), (0.9091, -0.07501, -0.2021), (-0.9091, 0.05012, 0.3025), (0.9091, 0.05012, 0.3025), (-0.9091, 0.06379, 0.2573), (0.9091, 0.06379, 0.2573), (-0.9091, -0.1545, 0.124), (0.913, -0.1545, 0.124), (-0.9091, -0.1576, 8.941e-07), (-0.9091, -0.08848, -0.07098), (0.9091, -0.08848, -0.07098), (0.9091, 0.07501, 0.2021), (-0.9091, 0.07501, 0.2021), (-0.9091, 0.08848, -0.07098), (0.9091, 0.08848, -0.07098), (0.9091, 0.08848, 0.07098), (-0.9091, 0.08848, 0.07098), (0.9091, -0.08848, 0.07098), (-0.9091, -0.08848, 0.07098), (0.9091, 0.07501, -0.2021), (-0.9091, 0.07501, -0.2021), (-0.9091, -0.1576, -0.3638), (-0.9091, 0.1576, -0.7487), (-0.9091, 0.1545, 0.124), (-0.9091, 0.131, 0.353), (-0.9091, 0.1114, 0.4493), (0.913, -0.1576, -0.3638), (0.913, 0.1576, 5.662e-07), (0.915, 0.1576, -0.7487), (0.913, 0.1545, 0.124), (0.913, 0.131, 0.353), (0.913, 0.1114, 0.4493), (-0.9091, -1.137, -0.7487), (0.913, -1.137, -0.7487), (0.913, -0.1576, 5.662e-07), (1.0, 0.1576, -0.7487), (-0.9091, 0.1576, 5.662e-07), (-1.0, 0.1576, -0.7487), (-1.0, 0.1576, -0.3638), (-0.9091, 0.1576, -0.3638), (1.0, 0.1576, -0.3638), (0.914, 0.1576, -0.3638), (0.7881, -1.224, 1.132), (0.6, -1.224, 0.3095), (0.7671, -1.224, 1.125), (0.7463, -1.224, 1.11), (0.726, -1.224, 1.084), (0.7065, -1.224, 1.049), (0.688, -1.224, 1.005), (0.6708, -1.224, 0.9514), (0.6551, -1.224, 0.8901), (0.641, -1.224, 0.8214), (0.6288, -1.224, 0.7463), (0.6186, -1.224, 0.6658), (0.6106, -1.224, 0.5807), (0.6047, -1.224, 0.4922), (0.6012, -1.224, 0.4015), (0.2, -1.224, 0.3095), (0.01185, -1.224, 1.132), (0.1988, -1.224, 0.4015), (0.1953, -1.224, 0.4922), (0.1894, -1.224, 0.5807), (0.1814, -1.224, 0.6658), (0.1712, -1.224, 0.7463), (0.159, -1.224, 0.8214), (0.1449, -1.224, 0.8901), (0.1292, -1.224, 0.9514), (0.112, -1.224, 1.005), (0.09349, -1.224, 1.049), (0.07399, -1.224, 1.084), (0.05372, -1.224, 1.11), (0.03292, -1.224, 1.125), (-0.01185, -1.224, 1.132), (-0.2, -1.224, 0.3095), (-0.03292, -1.224, 1.125), (-0.05372, -1.224, 1.11), (-0.07399, -1.224, 1.084), (-0.09349, -1.224, 1.049), (-0.112, -1.224, 1.005), (-0.1292, -1.224, 0.9514), (-0.1449, -1.224, 0.8901), (-0.159, -1.224, 0.8214), (-0.1712, -1.224, 0.7463), (-0.1814, -1.224, 0.6658), (-0.1894, -1.224, 0.5807), (-0.1953, -1.224, 0.4922), (-0.1988, -1.224, 0.4015), (-0.6, -1.224, 0.3095), (-0.7881, -1.224, 1.132), (-0.6012, -1.224, 0.4015), (-0.6047, -1.224, 0.4922), (-0.6106, -1.224, 0.5807), (-0.6186, -1.224, 0.6658), (-0.6288, -1.224, 0.7463), (-0.641, -1.224, 0.8214), (-0.6551, -1.224, 0.8901), (-0.6708, -1.224, 0.9514), (-0.688, -1.224, 1.005), (-0.7065, -1.224, 1.049), (-0.726, -1.224, 1.084), (-0.7463, -1.224, 1.11), (-0.7671, -1.224, 1.125), (0.6, -1.137, 0.3095), (0.7881, -1.137, 1.132), (0.6012, -1.137, 0.4015), (0.6047, -1.137, 0.4922), (0.6106, -1.137, 0.5807), (0.6186, -1.137, 0.6658), (0.6288, -1.137, 0.7463), (0.641, -1.137, 0.8214), (0.6551, -1.137, 0.8901), (0.6708, -1.137, 0.9514), (0.688, -1.137, 1.005), (0.7065, -1.137, 1.049), (0.726, -1.137, 1.084), (0.7463, -1.137, 1.11), (0.7671, -1.137, 1.125), (0.01185, -1.137, 1.132), (0.2, -1.137, 0.3095), (0.03292, -1.137, 1.125), (0.05372, -1.137, 1.11), (0.07399, -1.137, 1.084), (0.09349, -1.137, 1.049), (0.112, -1.137, 1.005), (0.1292, -1.137, 0.9514), (0.1449, -1.137, 0.8901), (0.159, -1.137, 0.8214), (0.1712, -1.137, 0.7463), (0.1814, -1.137, 0.6658), (0.1894, -1.137, 0.5807), (0.1953, -1.137, 0.4922), (0.1988, -1.137, 0.4015), (-0.2, -1.137, 0.3095), (-0.01185, -1.137, 1.132), (-0.1988, -1.137, 0.4015), (-0.1953, -1.137, 0.4922), (-0.1894, -1.137, 0.5807), (-0.1814, -1.137, 0.6658), (-0.1712, -1.137, 0.7463), (-0.159, -1.137, 0.8214), (-0.1449, -1.137, 0.8901), (-0.1292, -1.137, 0.9514), (-0.112, -1.137, 1.005), (-0.09349, -1.137, 1.049), (-0.07399, -1.137, 1.084), (-0.05372, -1.137, 1.11), (-0.03292, -1.137, 1.125), (-0.7881, -1.137, 1.132), (-0.6, -1.137, 0.3095), (-0.7671, -1.137, 1.125), (-0.7463, -1.137, 1.11), (-0.726, -1.137, 1.084), (-0.7065, -1.137, 1.049), (-0.688, -1.137, 1.005), (-0.6708, -1.137, 0.9514), (-0.6551, -1.137, 0.8901), (-0.641, -1.137, 0.8214), (-0.6288, -1.137, 0.7463), (-0.6186, -1.137, 0.6658), (-0.6106, -1.137, 0.5807), (-0.6047, -1.137, 0.4922), (-0.6012, -1.137, 0.4015)], [], [(316, 255, 21, 59), (7, 4, 2, 6), (285, 301, 240, 226), (286, 225, 19, 57), (270, 56, 18, 211), (107, 23, 16, 17, 10, 8, 4, 7, 203, 208, 22, 60, 64, 70, 74, 78, 82, 84, 88, 90, 94, 96, 98, 100, 104), (105, 24, 206, 205, 6, 2, 9, 11, 14, 15, 38, 106, 103, 99, 97, 95, 93, 89, 87, 83, 81, 77, 73, 69, 63), (11, 13, 53, 14), (12, 10, 17, 52), (300, 302, 303, 304, 305, 306, 307, 308, 309, 310, 311, 312, 313, 314, 301, 285, 287, 288, 289, 290, 291, 292, 293, 294, 295, 296, 297, 298, 299, 286, 57, 58), (13, 3, 54, 53), (3, 315, 317, 318, 319, 320, 321, 322, 323, 324, 325, 326, 327, 328, 329, 316, 59, 54), (5, 12, 52, 55), (4, 8, 210, 212, 213, 214, 215, 216, 217, 218, 219, 220, 221, 222, 223, 224, 211, 18, 19, 225, 227, 228, 229, 230, 231, 232, 233, 234, 235, 236, 237, 238, 239, 226, 240, 242, 243, 244, 245, 246, 247, 248, 249, 250, 251, 252, 253, 254, 241, 20, 21, 255, 257, 258, 259, 260, 261, 262, 263, 264, 265, 266, 267, 268, 269, 256, 9, 2), (300, 58, 20, 241), (3, 13, 11, 9, 256, 315), (270, 272, 273, 274, 275, 276, 277, 278, 279, 280, 281, 282, 283, 284, 271, 5, 55, 56), (60, 22, 25, 26, 27, 28, 29, 30, 31, 32, 33, 34, 35, 36, 37, 23, 107, 108, 111, 113, 115, 61, 66, 68, 72, 75, 80, 85, 91, 102), (46, 45, 44, 43, 42, 41, 40, 39, 38, 106, 109, 110, 112, 114, 62, 65, 67, 71, 76, 79, 86, 92, 101, 105, 24, 51, 50, 49, 48, 47), (190, 0, 1, 196), (101, 105, 63, 181, 184), (176, 38, 39, 174), (92, 101, 184, 180), (198, 26, 25, 197), (199, 27, 26, 198), (50, 49, 193, 192), (118, 28, 27, 199), (49, 48, 119, 193), (123, 29, 28, 118), (48, 47, 122, 119), (131, 30, 29, 123), (47, 46, 130, 122), (46, 45, 137, 130), (31, 30, 131, 136), (45, 44, 142, 137), (143, 32, 31, 136), (44, 43, 148, 142), (149, 33, 32, 143), (43, 42, 154, 148), (155, 34, 33, 149), (42, 41, 160, 154), (161, 35, 34, 155), (41, 40, 166, 160), (167, 36, 35, 161), (63, 69, 188, 181), (70, 64, 182, 187), (107, 104, 178, 185, 108), (39, 174, 166, 40), (175, 37, 36, 167), (111, 108, 185, 124), (74, 70, 187, 117), (69, 73, 116, 188), (78, 74, 117, 120), (73, 77, 121, 116), (82, 78, 120, 126), (77, 81, 127, 121), (84, 82, 126, 132), (81, 83, 133, 127), (88, 84, 132, 138), (83, 87, 139, 133), (145, 90, 88, 138), (87, 89, 144, 139), (151, 94, 90, 145), (89, 93, 150, 144), (157, 96, 94, 151), (93, 95, 156, 150), (163, 98, 96, 157), (95, 97, 162, 156), (169, 100, 98, 163), (97, 99, 168, 162), (102, 91, 179, 183), (178, 104, 100, 169), (60, 102, 183, 182, 64), (106, 109, 186, 177, 103), (50, 192, 191, 51), (113, 111, 124, 128), (110, 112, 129, 125), (112, 114, 135, 129), (115, 113, 128, 134), (61, 115, 134, 140), (114, 62, 141, 135), (62, 65, 147, 141), (66, 61, 140, 146), (68, 66, 146, 152), (65, 67, 153, 147), (67, 71, 159, 153), (72, 68, 152, 158), (71, 76, 164, 159), (165, 75, 72, 158), (76, 79, 170, 164), (171, 80, 75, 165), (79, 86, 172, 170), (173, 85, 80, 171), (86, 92, 180, 172), (91, 85, 173, 179), (99, 103, 177, 168), (109, 110, 125, 186), (1, 0, 200, 201), (16, 194, 52, 17), (15, 14, 53, 189), (20, 58, 59, 21), (18, 56, 57, 19), (54, 200, 0, 189, 53), (59, 58, 57, 56, 55, 201, 200, 54), (55, 52, 194, 1, 201), (195, 197, 25, 22), (202, 23, 37, 175), (23, 202, 194, 16), (38, 15, 189, 176), (24, 51, 191, 204), (6, 205, 190, 196, 203, 7), (203, 196, 209, 208), (206, 207, 190, 205), (204, 207, 206, 24), (208, 209, 195, 22), (151, 145, 138, 132, 126, 209, 196, 1, 194), (126, 120, 117, 187, 182, 183, 197, 195, 209), (185, 178, 169, 163, 157, 151, 194, 202, 175), (128, 124, 185, 175, 167), (198, 197, 183, 179, 173), (123, 118, 199, 198, 173, 171), (134, 128, 167, 161, 155, 149), (140, 134, 149, 143), (131, 123, 171, 165), (136, 131, 165, 158, 152), (152, 146, 140, 143, 136), (127, 133, 139, 144, 150, 189, 0, 190, 207), (150, 156, 162, 168, 177, 176, 189), (181, 188, 116, 121, 127, 207, 204), (184, 181, 204, 191, 192, 180), (166, 174, 176, 177, 186, 125), (125, 129, 154, 160, 166), (172, 180, 192, 193, 119), (170, 172, 119, 122), (129, 135, 148, 154), (135, 141, 142, 148), (164, 170, 122, 130), (153, 159, 164, 130, 137), (141, 147, 153, 137, 142), (270, 211, 224, 272), (272, 224, 223, 273), (273, 223, 222, 274), (274, 222, 221, 275), (275, 221, 220, 276), (276, 220, 219, 277), (277, 219, 218, 278), (278, 218, 217, 279), (279, 217, 216, 280), (280, 216, 215, 281), (281, 215, 214, 282), (282, 214, 213, 283), (283, 213, 212, 284), (284, 212, 210, 271), (285, 226, 239, 287), (287, 239, 238, 288), (288, 238, 237, 289), (289, 237, 236, 290), (290, 236, 235, 291), (291, 235, 234, 292), (292, 234, 233, 293), (293, 233, 232, 294), (294, 232, 231, 295), (295, 231, 230, 296), (296, 230, 229, 297), (297, 229, 228, 298), (298, 228, 227, 299), (299, 227, 225, 286), (300, 241, 254, 302), (302, 254, 253, 303), (303, 253, 252, 304), (304, 252, 251, 305), (305, 251, 250, 306), (306, 250, 249, 307), (307, 249, 248, 308), (308, 248, 247, 309), (309, 247, 246, 310), (310, 246, 245, 311), (311, 245, 244, 312), (312, 244, 243, 313), (313, 243, 242, 314), (314, 242, 240, 301), (315, 256, 269, 317), (317, 269, 268, 318), (318, 268, 267, 319), (319, 267, 266, 320), (320, 266, 265, 321), (321, 265, 264, 322), (322, 264, 263, 323), (323, 263, 262, 324), (324, 262, 261, 325), (325, 261, 260, 326), (326, 260, 259, 327), (327, 259, 258, 328), (328, 258, 257, 329), (329, 257, 255, 316), (5, 271, 210, 8, 10, 12)])
_uv = me_cube_015.uv_layers.new(name='UVMap')
_uv.uv.foreach_set('vector', [0.8185, 0.7421, 0.6093, 0.95, 0.5, 0.95, 0.8185, 0.7421, 0.375, 0.625, 0.375, 0.75, 0.125, 0.75, 0.125, 0.625, 0.7486, 0.7421, 0.7514, 0.7421, 0.7515, 0.75, 0.7485, 0.75, 0.7272, 0.7421, 0.6093, 0.85, 0.5, 0.85, 0.7272, 0.7421, 0.6815, 0.7421, 0.6815, 0.7421, 0.5, 0.8, 0.6093, 0.8, 0.5, 0.6578, 0.5, 0.6667, 0.5, 0.6667, 0.5, 0.7083, 0.625, 0.7083, 0.625, 0.75, 0.375, 0.75, 0.375, 0.625, 0.4375, 0.625, 0.4688, 0.625, 0.5, 0.625, 0.5, 0.6339, 0.5, 0.6341, 0.5, 0.6359, 0.5, 0.6374, 0.5, 0.6392, 0.5, 0.6413, 0.5, 0.6435, 0.5, 0.6458, 0.5, 0.6482, 0.5, 0.6504, 0.5, 0.6525, 0.5, 0.6543, 0.5, 0.6558, 0.5, 0.6575, 0.5, 0.6339, 0.5, 0.625, 0.4688, 0.5, 0.4375, 0.375, 0.375, 0.125, 0.375, 0.0, 0.625, 0.0, 0.625, 0.04167, 0.5, 0.04167, 0.5, 0.08333, 0.5, 0.6667, 0.5, 0.6578, 0.5, 0.5483, 0.5, 0.3436, 0.5, 0.2587, 0.5, 0.1904, 0.5, 0.1412, 0.5, 0.1123, 0.5, 0.1042, 0.5, 0.1169, 0.5, 0.1496, 0.5, 0.2005, 0.5, 0.267, 0.5, 0.3462, 0.5, 0.532, 0.625, 0.04167, 0.8641, 0.7057, 0.5, 0.2639, 0.5, 0.04167, 0.6359, 0.7057, 0.625, 0.7083, 0.5, 0.7083, 0.5, 0.4861, 0.7728, 0.7421, 0.7727, 0.7421, 0.7723, 0.7421, 0.7716, 0.7421, 0.7707, 0.7421, 0.7695, 0.7421, 0.7681, 0.7421, 0.7665, 0.7421, 0.7647, 0.7421, 0.7628, 0.7421, 0.7607, 0.7421, 0.7584, 0.7421, 0.7561, 0.7421, 0.7538, 0.7421, 0.7514, 0.7421, 0.7486, 0.7421, 0.7462, 0.7421, 0.7439, 0.7421, 0.7416, 0.7421, 0.7393, 0.7421, 0.7372, 0.7421, 0.7353, 0.7421, 0.7335, 0.7421, 0.7319, 0.7421, 0.7305, 0.7421, 0.7293, 0.7421, 0.7284, 0.7421, 0.7277, 0.7421, 0.7273, 0.7421, 0.7272, 0.7421, 0.7272, 0.7421, 0.7728, 0.7421, 0.8641, 0.7057, 0.8641, 0.7421, 0.8641, 0.7421, 0.8641, 0.7057, 0.8641, 0.7421, 0.8459, 0.7421, 0.8428, 0.7421, 0.8398, 0.7421, 0.8369, 0.7421, 0.834, 0.7421, 0.8313, 0.7421, 0.8288, 0.7421, 0.8265, 0.7421, 0.8245, 0.7421, 0.8227, 0.7421, 0.8212, 0.7421, 0.82, 0.7421, 0.8192, 0.7421, 0.8187, 0.7421, 0.8185, 0.7421, 0.8185, 0.7421, 0.8641, 0.7421, 0.6359, 0.7421, 0.6359, 0.7057, 0.6359, 0.7057, 0.6359, 0.7421, 0.375, 0.75, 0.625, 0.75, 0.625, 0.7765, 0.6249, 0.7791, 0.6245, 0.7817, 0.6238, 0.7842, 0.6229, 0.7867, 0.6218, 0.789, 0.6206, 0.7911, 0.6194, 0.7931, 0.6181, 0.7949, 0.6168, 0.7964, 0.6155, 0.7977, 0.6141, 0.7987, 0.6126, 0.7994, 0.611, 0.7999, 0.6093, 0.8, 0.5, 0.8, 0.5, 0.85, 0.6093, 0.85, 0.611, 0.8501, 0.6126, 0.8506, 0.6141, 0.8513, 0.6155, 0.8523, 0.6169, 0.8536, 0.6181, 0.8551, 0.6194, 0.8569, 0.6207, 0.8589, 0.6219, 0.861, 0.6229, 0.8633, 0.6238, 0.8658, 0.6245, 0.8683, 0.6249, 0.8709, 0.625, 0.8735, 0.625, 0.8765, 0.6249, 0.8791, 0.6245, 0.8817, 0.6238, 0.8842, 0.6229, 0.8867, 0.6219, 0.889, 0.6207, 0.8911, 0.6194, 0.8931, 0.6181, 0.8949, 0.6169, 0.8964, 0.6155, 0.8977, 0.6141, 0.8987, 0.6126, 0.8994, 0.611, 0.8999, 0.6093, 0.9, 0.5, 0.9, 0.5, 0.95, 0.6093, 0.95, 0.611, 0.9501, 0.6126, 0.9506, 0.6141, 0.9513, 0.6155, 0.9523, 0.6168, 0.9536, 0.6181, 0.9551, 0.6194, 0.9569, 0.6206, 0.9589, 0.6218, 0.961, 0.6229, 0.9633, 0.6238, 0.9658, 0.6245, 0.9683, 0.6249, 0.9709, 0.625, 0.9735, 0.625, 1.0, 0.375, 1.0, 0.7728, 0.7421, 0.7728, 0.7421, 0.5, 0.9, 0.6093, 0.9, 0.8641, 0.7421, 0.8641, 0.7057, 0.875, 0.7083, 0.875, 0.75, 0.8485, 0.75, 0.8459, 0.7421, 0.6815, 0.7421, 0.6813, 0.7421, 0.6808, 0.7421, 0.68, 0.7421, 0.6788, 0.7421, 0.6773, 0.7421, 0.6755, 0.7421, 0.6735, 0.7421, 0.6712, 0.7421, 0.6687, 0.7421, 0.666, 0.7421, 0.6631, 0.7421, 0.6602, 0.7421, 0.6572, 0.7421, 0.6541, 0.7421, 0.6359, 0.7421, 0.6359, 0.7421, 0.6815, 0.7421, 0.5, 0.6339, 0.5, 0.625, 0.0, 0.0, 0.0, 0.0, 0.0, 0.0, 0.0, 0.0, 0.0, 0.0, 0.0, 0.0, 0.0, 0.0, 0.0, 0.0, 0.0, 0.0, 0.0, 0.0, 0.0, 0.0, 0.0, 0.0, 0.0, 0.0, 0.5, 0.6667, 0.5, 0.6578, 0.3024, 0.3975, 0.08736, 0.1135, 0.06137, 0.07949, 0.04838, 0.06257, 0.04149, 0.05363, 0.03808, 0.0492, 0.03704, 0.04785, 0.03808, 0.04917, 0.04149, 0.05356, 0.04838, 0.06241, 0.06137, 0.07906, 0.08736, 0.1122, 0.3024, 0.3836, 0.0, 0.0, 0.0, 0.0, 0.0, 0.0, 0.0, 0.0, 0.0, 0.0, 0.0, 0.0, 0.0, 0.0, 0.0, 0.0, 0.5, 0.6667, 0.5, 0.6578, 0.3024, 0.3975, 0.08736, 0.1135, 0.06137, 0.07949, 0.04838, 0.06257, 0.04149, 0.05363, 0.03808, 0.0492, 0.03704, 0.04785, 0.03808, 0.04917, 0.04149, 0.05356, 0.04838, 0.06241, 0.06137, 0.07906, 0.08736, 0.1122, 0.3024, 0.3836, 0.5, 0.6339, 0.5, 0.625, 0.0, 0.0, 0.0, 0.0, 0.0, 0.0, 0.0, 0.0, 0.0, 0.0, 0.125, 0.689, 0.125, 0.75, 0.375, 0.75, 0.375, 0.689, 0.03125, 0.6005, 1.0, 0.6005, 0.9688, 0.6005, 0.9687, 0.6147, 0.03125, 0.6147, 0.0, 0.0, 0.5, 0.6667, 0.0, 0.0, 0.0, 0.0, 0.09375, 0.6005, 0.03125, 0.6005, 0.03125, 0.6147, 0.09375, 0.6147, 0.0, 0.0, 0.0, 0.0, 0.0, 0.0, 0.0, 0.0, 0.0, 0.0, 0.0, 0.0, 0.0, 0.0, 0.0, 0.0, 0.0, 0.0, 0.0, 0.0, 0.0, 0.0, 0.0, 0.0, 0.0, 0.0, 0.0, 0.0, 0.0, 0.0, 0.0, 0.0, 0.0, 0.0, 0.0, 0.0, 0.0, 0.0, 0.0, 0.0, 0.0, 0.0, 0.0, 0.0, 0.0, 0.0, 0.0, 0.0, 0.0, 0.0, 0.0, 0.0, 0.0, 0.0, 0.0, 0.0, 0.0, 0.0, 0.0, 0.0, 0.0, 0.0, 0.0, 0.0, 0.0, 0.0, 0.0, 0.0, 0.0, 0.0, 0.0, 0.0, 0.0, 0.0, 0.0, 0.0, 0.0, 0.0, 0.0, 0.0, 0.0, 0.0, 0.0, 0.0, 0.0, 0.0, 0.0, 0.0, 0.0, 0.0, 0.0, 0.0, 0.0, 0.0, 0.0, 0.0, 0.0, 0.0, 0.0, 0.0, 0.0, 0.0, 0.0, 0.0, 0.0, 0.0, 0.0, 0.0, 0.0, 0.0, 0.0, 0.0, 0.0, 0.0, 0.0, 0.0, 0.0, 0.0, 0.0, 0.0, 0.0, 0.0, 0.0, 0.0, 0.0, 0.0, 0.0, 0.0, 0.0, 0.0, 0.0, 0.0, 0.0, 0.0, 0.0, 0.0, 0.0, 0.0, 0.0, 0.0, 0.0, 0.0, 0.0, 0.0, 0.0, 0.0, 0.0, 0.0, 0.0, 0.0, 0.0, 0.0, 0.0, 0.0, 0.0, 0.0, 0.0, 0.0, 0.0, 0.0, 0.0, 0.0, 0.0, 0.0, 0.0, 0.0, 0.0, 0.0, 0.9688, 0.6005, 0.9062, 0.6005, 0.9063, 0.6147, 0.9688, 0.6147, 0.9062, 0.9133, 0.9688, 0.9133, 0.9688, 0.8991, 0.9062, 0.8991, 0.5, 0.9133, 0.5312, 0.9133, 0.5312, 0.8991, 0.4688, 0.8991, 0.4688, 0.9133, 0.0, 0.0, 0.0, 0.0, 0.0, 0.0, 0.0, 0.0, 0.0, 0.0, 0.0, 0.0, 0.0, 0.0, 0.0, 0.0, 0.4062, 0.9133, 0.4688, 0.9133, 0.4688, 0.8991, 0.4062, 0.8991, 0.875, 0.9133, 0.9062, 0.9133, 0.9063, 0.8991, 0.875, 0.8991, 0.9062, 0.6005, 0.875, 0.6005, 0.875, 0.6147, 0.9062, 0.6147, 0.8438, 0.9133, 0.875, 0.9133, 0.875, 0.8991, 0.8438, 0.8991, 0.875, 0.6005, 0.8438, 0.6005, 0.8438, 0.6147, 0.875, 0.6147, 0.8125, 0.9133, 0.8438, 0.9133, 0.8438, 0.8991, 0.8125, 0.8991, 0.8438, 0.6005, 0.8125, 0.6005, 0.8125, 0.6147, 0.8438, 0.6147, 0.7812, 0.9133, 0.8125, 0.9133, 0.8125, 0.8991, 0.7812, 0.8991, 0.8125, 0.6005, 0.7812, 0.6005, 0.7813, 0.6147, 0.8125, 0.6147, 0.75, 0.9133, 0.7812, 0.9133, 0.7813, 0.8991, 0.75, 0.8991, 0.7812, 0.6005, 0.75, 0.6005, 0.75, 0.6147, 0.7812, 0.6147, 0.7188, 0.8991, 0.7188, 0.9133, 0.75, 0.9133, 0.75, 0.8991, 0.75, 0.6005, 0.7188, 0.6005, 0.7188, 0.6147, 0.75, 0.6147, 0.6875, 0.8991, 0.6875, 0.9133, 0.7188, 0.9133, 0.7188, 0.8991, 0.7188, 0.6005, 0.6875, 0.6005, 0.6875, 0.6147, 0.7188, 0.6147, 0.6562, 0.8991, 0.6562, 0.9133, 0.6875, 0.9133, 0.6875, 0.8991, 0.6875, 0.6005, 0.6562, 0.6005, 0.6563, 0.6147, 0.6875, 0.6147, 0.625, 0.8991, 0.625, 0.9133, 0.6562, 0.9133, 0.6563, 0.8991, 0.6562, 0.6005, 0.625, 0.6005, 0.625, 0.6147, 0.6562, 0.6147, 0.5938, 0.8991, 0.5938, 0.9133, 0.625, 0.9133, 0.625, 0.8991, 0.625, 0.6005, 0.5938, 0.6005, 0.5938, 0.6147, 0.625, 0.6147, 0.03125, 0.9133, 0.09375, 0.9133, 0.09375, 0.8991, 0.03125, 0.8991, 0.5312, 0.8991, 0.5312, 0.9133, 0.5938, 0.9133, 0.5938, 0.8991, 0.0, 0.9133, 0.03125, 0.9133, 0.03125, 0.8991, 0.9688, 0.8991, 0.9688, 0.9133, 0.5, 0.6005, 0.4688, 0.6005, 0.4688, 0.6147, 0.5312, 0.6147, 0.5312, 0.6005, 0.0, 0.0, 0.0, 0.0, 0.0, 0.0, 0.0, 0.0, 0.375, 0.9133, 0.4062, 0.9133, 0.4063, 0.8991, 0.375, 0.8991, 0.4062, 0.6005, 0.375, 0.6005, 0.375, 0.6147, 0.4062, 0.6147, 0.375, 0.6005, 0.3438, 0.6005, 0.3438, 0.6147, 0.375, 0.6147, 0.3438, 0.9133, 0.375, 0.9133, 0.375, 0.8991, 0.3438, 0.8991, 0.3125, 0.9133, 0.3438, 0.9133, 0.3438, 0.8991, 0.3125, 0.8991, 0.3438, 0.6005, 0.3125, 0.6005, 0.3125, 0.6147, 0.3438, 0.6147, 0.3125, 0.6005, 0.2812, 0.6005, 0.2812, 0.6147, 0.3125, 0.6147, 0.2812, 0.9133, 0.3125, 0.9133, 0.3125, 0.8991, 0.2812, 0.8991, 0.25, 0.9133, 0.2812, 0.9133, 0.2813, 0.8991, 0.25, 0.8991, 0.2812, 0.6005, 0.25, 0.6005, 0.25, 0.6147, 0.2812, 0.6147, 0.25, 0.6005, 0.2188, 0.6005, 0.2187, 0.6147, 0.25, 0.6147, 0.2188, 0.9133, 0.25, 0.9133, 0.25, 0.8991, 0.2188, 0.8991, 0.2188, 0.6005, 0.1875, 0.6005, 0.1875, 0.6147, 0.2188, 0.6147, 0.1875, 0.8991, 0.1875, 0.9133, 0.2188, 0.9133, 0.2188, 0.8991, 0.1875, 0.6005, 0.1562, 0.6005, 0.1562, 0.6147, 0.1875, 0.6147, 0.1562, 0.8991, 0.1562, 0.9133, 0.1875, 0.9133, 0.1875, 0.8991, 0.1562, 0.6005, 0.125, 0.6005, 0.125, 0.6147, 0.1562, 0.6147, 0.125, 0.8991, 0.125, 0.9133, 0.1562, 0.9133, 0.1562, 0.8991, 0.125, 0.6005, 0.09375, 0.6005, 0.09375, 0.6147, 0.125, 0.6147, 0.09375, 0.9133, 0.125, 0.9133, 0.125, 0.8991, 0.09375, 0.8991, 0.5938, 0.6005, 0.5312, 0.6005, 0.5312, 0.6147, 0.5938, 0.6147, 0.4688, 0.6005, 0.4062, 0.6005, 0.4062, 0.6147, 0.4688, 0.6147, 0.375, 0.75, 0.125, 0.75, 0.0, 0.0, 0.0, 0.0, 0.5, 0.6667, 0.5, 0.4718, 0.5, 0.4861, 0.5, 0.7083, 0.5, 0.08333, 0.5, 0.04167, 0.5, 0.2639, 0.5, 0.2782, 0.5, 0.9, 0.7728, 0.7421, 0.8185, 0.7421, 0.5, 0.95, 0.5, 0.8, 0.6815, 0.7421, 0.7272, 0.7421, 0.5, 0.85, 0.8641, 0.7421, 0.0, 0.0, 0.125, 0.75, 0.5, 0.2782, 0.5, 0.2639, 0.8185, 0.7421, 0.7728, 0.7421, 0.7272, 0.7421, 0.6815, 0.7421, 0.6359, 0.7421, 0.0, 0.0, 0.0, 0.0, 0.8641, 0.7421, 0.6359, 0.7421, 0.5, 0.4861, 0.5, 0.4718, 0.375, 0.75, 0.0, 0.0, 0.0, 0.0, 0.0, 0.0, 0.0, 0.0, 0.5, 0.625, 0.0, 0.0, 0.5, 0.6667, 0.0, 0.0, 0.0, 0.0, 0.5, 0.6667, 0.0, 0.0, 0.5, 0.4718, 0.5, 0.6667, 0.5, 0.6667, 0.5, 0.08333, 0.5, 0.2782, 0.0, 0.0, 0.5, 0.625, 0.0, 0.0, 0.0, 0.0, 0.0, 0.0, 0.375, 0.125, 0.4375, 0.375, 0.0, 0.0, 0.375, 0.689, 0.4375, 0.625, 0.375, 0.625, 0.4375, 0.625, 0.0, 0.0, 0.0, 0.0, 0.4688, 0.625, 0.4688, 0.5, 0.0, 0.0, 0.0, 0.0, 0.4375, 0.375, 0.0, 0.0, 0.0, 0.0, 0.4688, 0.5, 0.5, 0.625, 0.4688, 0.625, 0.0, 0.0, 0.0, 0.0, 0.5, 0.625, 0.6875, 0.8991, 0.7188, 0.8991, 0.75, 0.8991, 0.7812, 0.8991, 0.8125, 0.8991, 0.0, 0.0, 0.375, 0.689, 0.375, 0.75, 0.5, 0.4718, 0.8125, 0.8991, 0.8438, 0.8991, 0.875, 0.8991, 0.9062, 0.8991, 0.9688, 0.8991, 0.03125, 0.8991, 0.0, 0.0, 0.0, 0.0, 0.0, 0.0, 0.4688, 0.8991, 0.5312, 0.8991, 0.5938, 0.8991, 0.625, 0.8991, 0.6562, 0.8991, 0.6875, 0.8991, 0.5, 0.4718, 0.0, 0.0, 0.0, 0.0, 0.375, 0.8991, 0.4062, 0.8991, 0.4688, 0.8991, 0.0, 0.0, 0.0, 0.0, 0.0, 0.0, 0.0, 0.0, 0.03125, 0.8991, 0.09375, 0.8991, 0.125, 0.8991, 0.0, 0.0, 0.0, 0.0, 0.0, 0.0, 0.0, 0.0, 0.125, 0.8991, 0.1562, 0.8991, 0.3438, 0.8991, 0.375, 0.8991, 0.0, 0.0, 0.0, 0.0, 0.0, 0.0, 0.0, 0.0, 0.3125, 0.8991, 0.3438, 0.8991, 0.0, 0.0, 0.0, 0.0, 0.0, 0.0, 0.0, 0.0, 0.1562, 0.8991, 0.1875, 0.8991, 0.0, 0.0, 0.0, 0.0, 0.1875, 0.8991, 0.2188, 0.8991, 0.25, 0.8991, 0.25, 0.8991, 0.2812, 0.8991, 0.3125, 0.8991, 0.0, 0.0, 0.0, 0.0, 0.8125, 0.6147, 0.7812, 0.6147, 0.75, 0.6147, 0.7188, 0.6147, 0.6875, 0.6147, 0.5, 0.2782, 0.125, 0.75, 0.0, 0.0, 0.0, 0.0, 0.6875, 0.6147, 0.6562, 0.6147, 0.625, 0.6147, 0.5938, 0.6147, 0.5312, 0.6147, 0.0, 0.0, 0.5, 0.2782, 0.9688, 0.6147, 0.9062, 0.6147, 0.875, 0.6147, 0.8438, 0.6147, 0.8125, 0.6147, 0.0, 0.0, 0.0, 0.0, 0.03125, 0.6147, 0.9687, 0.6147, 0.0, 0.0, 0.0, 0.0, 0.0, 0.0, 0.09375, 0.6147, 0.0, 0.0, 0.0, 0.0, 0.0, 0.0, 0.5312, 0.6147, 0.4688, 0.6147, 0.4062, 0.6147, 0.4062, 0.6147, 0.375, 0.6147, 0.0, 0.0, 0.0, 0.0, 0.0, 0.0, 0.125, 0.6147, 0.09375, 0.6147, 0.0, 0.0, 0.0, 0.0, 0.0, 0.0, 0.1562, 0.6147, 0.125, 0.6147, 0.0, 0.0, 0.0, 0.0, 0.375, 0.6147, 0.3438, 0.6147, 0.0, 0.0, 0.0, 0.0, 0.3438, 0.6147, 0.3125, 0.6147, 0.0, 0.0, 0.0, 0.0, 0.1875, 0.6147, 0.1562, 0.6147, 0.0, 0.0, 0.0, 0.0, 0.25, 0.6147, 0.2188, 0.6147, 0.1875, 0.6147, 0.0, 0.0, 0.0, 0.0, 0.3125, 0.6147, 0.2812, 0.6147, 0.25, 0.6147, 0.0, 0.0, 0.0, 0.0, 0.6815, 0.7421, 0.6093, 0.8, 0.611, 0.8, 0.6815, 0.7421, 0.6815, 0.7421, 0.611, 0.8, 0.6128, 0.8, 0.6815, 0.7421, 0.6815, 0.7421, 0.6128, 0.8, 0.6145, 0.8, 0.6815, 0.7421, 0.6815, 0.7421, 0.6145, 0.8, 0.6161, 0.8, 0.6815, 0.7421, 0.6815, 0.7421, 0.6161, 0.8, 0.6176, 0.8, 0.6815, 0.7421, 0.6815, 0.7421, 0.6176, 0.8, 0.6191, 0.8, 0.6815, 0.7421, 0.6815, 0.7421, 0.6191, 0.8, 0.625, 0.8, 0.6815, 0.7421, 0.6815, 0.7421, 0.675, 0.75, 0.6661, 0.75, 0.6712, 0.7421, 0.6712, 0.7421, 0.6661, 0.75, 0.664, 0.75, 0.6687, 0.7421, 0.6687, 0.7421, 0.664, 0.75, 0.6617, 0.75, 0.666, 0.7421, 0.666, 0.7421, 0.6617, 0.75, 0.6592, 0.75, 0.6631, 0.7421, 0.6631, 0.7421, 0.6592, 0.75, 0.6567, 0.75, 0.6602, 0.7421, 0.6602, 0.7421, 0.6567, 0.75, 0.6541, 0.75, 0.6572, 0.7421, 0.6572, 0.7421, 0.6541, 0.75, 0.6515, 0.75, 0.6541, 0.7421, 0.7486, 0.7421, 0.7485, 0.75, 0.7459, 0.75, 0.7462, 0.7421, 0.7462, 0.7421, 0.7459, 0.75, 0.7433, 0.75, 0.7439, 0.7421, 0.7439, 0.7421, 0.7433, 0.75, 0.7408, 0.75, 0.7416, 0.7421, 0.7416, 0.7421, 0.7408, 0.75, 0.7383, 0.75, 0.7393, 0.7421, 0.7393, 0.7421, 0.7383, 0.75, 0.736, 0.75, 0.7372, 0.7421, 0.7372, 0.7421, 0.736, 0.75, 0.7339, 0.75, 0.7353, 0.7421, 0.7353, 0.7421, 0.7339, 0.75, 0.725, 0.75, 0.7272, 0.7421, 0.7272, 0.7421, 0.625, 0.85, 0.6191, 0.85, 0.7272, 0.7421, 0.7272, 0.7421, 0.6191, 0.85, 0.6176, 0.85, 0.7272, 0.7421, 0.7272, 0.7421, 0.6176, 0.85, 0.6161, 0.85, 0.7272, 0.7421, 0.7272, 0.7421, 0.6161, 0.85, 0.6145, 0.85, 0.7272, 0.7421, 0.7272, 0.7421, 0.6145, 0.85, 0.6128, 0.85, 0.7272, 0.7421, 0.7272, 0.7421, 0.6128, 0.85, 0.611, 0.85, 0.7272, 0.7421, 0.7272, 0.7421, 0.611, 0.85, 0.6093, 0.85, 0.7272, 0.7421, 0.7728, 0.7421, 0.6093, 0.9, 0.611, 0.9, 0.7728, 0.7421, 0.7728, 0.7421, 0.611, 0.9, 0.6128, 0.9, 0.7728, 0.7421, 0.7728, 0.7421, 0.6128, 0.9, 0.6145, 0.9, 0.7728, 0.7421, 0.7728, 0.7421, 0.6145, 0.9, 0.6161, 0.9, 0.7728, 0.7421, 0.7728, 0.7421, 0.6161, 0.9, 0.6176, 0.9, 0.7728, 0.7421, 0.7728, 0.7421, 0.6176, 0.9, 0.6191, 0.9, 0.7728, 0.7421, 0.7728, 0.7421, 0.6191, 0.9, 0.625, 0.9, 0.7728, 0.7421, 0.7728, 0.7421, 0.775, 0.75, 0.7661, 0.75, 0.7647, 0.7421, 0.7647, 0.7421, 0.7661, 0.75, 0.764, 0.75, 0.7628, 0.7421, 0.7628, 0.7421, 0.764, 0.75, 0.7617, 0.75, 0.7607, 0.7421, 0.7607, 0.7421, 0.7617, 0.75, 0.7592, 0.75, 0.7584, 0.7421, 0.7584, 0.7421, 0.7592, 0.75, 0.7567, 0.75, 0.7561, 0.7421, 0.7561, 0.7421, 0.7567, 0.75, 0.7541, 0.75, 0.7538, 0.7421, 0.7538, 0.7421, 0.7541, 0.75, 0.7515, 0.75, 0.7514, 0.7421, 0.8459, 0.7421, 0.8485, 0.75, 0.8459, 0.75, 0.8428, 0.7421, 0.8428, 0.7421, 0.8459, 0.75, 0.8433, 0.75, 0.8398, 0.7421, 0.8398, 0.7421, 0.8433, 0.75, 0.8408, 0.75, 0.8369, 0.7421, 0.8369, 0.7421, 0.8408, 0.75, 0.8383, 0.75, 0.834, 0.7421, 0.834, 0.7421, 0.8383, 0.75, 0.836, 0.75, 0.8313, 0.7421, 0.8313, 0.7421, 0.836, 0.75, 0.8339, 0.75, 0.8288, 0.7421, 0.8288, 0.7421, 0.8339, 0.75, 0.825, 0.75, 0.8185, 0.7421, 0.8185, 0.7421, 0.625, 0.95, 0.6191, 0.95, 0.8185, 0.7421, 0.8185, 0.7421, 0.6191, 0.95, 0.6176, 0.95, 0.8185, 0.7421, 0.8185, 0.7421, 0.6176, 0.95, 0.6161, 0.95, 0.8185, 0.7421, 0.8185, 0.7421, 0.6161, 0.95, 0.6145, 0.95, 0.8185, 0.7421, 0.8185, 0.7421, 0.6145, 0.95, 0.6128, 0.95, 0.8185, 0.7421, 0.8185, 0.7421, 0.6128, 0.95, 0.611, 0.95, 0.8185, 0.7421, 0.8185, 0.7421, 0.611, 0.95, 0.6093, 0.95, 0.8185, 0.7421, 0.6359, 0.7421, 0.6541, 0.7421, 0.6515, 0.75, 0.625, 0.75, 0.625, 0.7083, 0.6359, 0.7057])
me_cube_015.use_remesh_fix_poles = True
me_cube_015.use_remesh_preserve_attributes = False
me_cube_015.use_mirror_vertex_groups = False
me_cube_015.update()
me_cube_017 = bpy.data.meshes.new('Cube.017')
me_cube_017.from_pydata([(-1.0, -1.0, -1.0), (-1.0, -1.0, 1.0), (-1.0, 1.0, -1.0), (-1.0, 1.0, 1.0), (1.0, -1.0, -1.0), (1.0, -1.0, 1.0), (1.0, 1.0, -1.0), (1.0, 1.0, 1.0)], [], [(0, 1, 3, 2), (2, 3, 7, 6), (6, 7, 5, 4), (4, 5, 1, 0), (2, 6, 4, 0), (7, 3, 1, 5)])
_uv = me_cube_017.uv_layers.new(name='UVMap')
_uv.uv.foreach_set('vector', [0.375, 0.0, 0.625, 0.0, 0.625, 0.25, 0.375, 0.25, 0.375, 0.25, 0.625, 0.25, 0.625, 0.5, 0.375, 0.5, 0.375, 0.5, 0.625, 0.5, 0.625, 0.75, 0.375, 0.75, 0.375, 0.75, 0.625, 0.75, 0.625, 1.0, 0.375, 1.0, 0.125, 0.5, 0.375, 0.5, 0.375, 0.75, 0.125, 0.75, 0.625, 0.5, 0.875, 0.5, 0.875, 0.75, 0.625, 0.75])
me_cube_017.use_remesh_fix_poles = True
me_cube_017.use_remesh_preserve_attributes = False
me_cube_017.use_mirror_vertex_groups = False
me_cube_017.update()
me_cube_018 = bpy.data.meshes.new('Cube.018')
me_cube_018.from_pydata([(-1.0, -1.0, -1.0), (-1.0, -1.0, 1.0), (-1.0, 1.0, -1.0), (-1.0, 1.0, 1.0), (1.0, -1.0, -1.0), (1.0, -1.0, 1.0), (1.0, 1.0, -1.0), (1.0, 1.0, 1.0)], [], [(0, 1, 3, 2), (2, 3, 7, 6), (6, 7, 5, 4), (4, 5, 1, 0), (2, 6, 4, 0), (7, 3, 1, 5)])
_uv = me_cube_018.uv_layers.new(name='UVMap')
_uv.uv.foreach_set('vector', [0.375, 0.0, 0.625, 0.0, 0.625, 0.25, 0.375, 0.25, 0.375, 0.25, 0.625, 0.25, 0.625, 0.5, 0.375, 0.5, 0.375, 0.5, 0.625, 0.5, 0.625, 0.75, 0.375, 0.75, 0.375, 0.75, 0.625, 0.75, 0.625, 1.0, 0.375, 1.0, 0.125, 0.5, 0.375, 0.5, 0.375, 0.75, 0.125, 0.75, 0.625, 0.5, 0.875, 0.5, 0.875, 0.75, 0.625, 0.75])
me_cube_018.use_remesh_fix_poles = True
me_cube_018.use_remesh_preserve_attributes = False
me_cube_018.use_mirror_vertex_groups = False
me_cube_018.update()
me_cube_042 = bpy.data.meshes.new('Cube.042')
me_cube_042.from_pydata([(0.7454, 1.0, -0.0522), (0.6827, 1.0, -0.09731), (0.6827, -1.0, -0.09731), (0.7454, -1.0, -0.0522), (0.7454, 1.0, 0.04069), (0.6827, 1.0, 0.0858), (0.8099, 1.0, -0.005753), (0.6827, -1.0, 0.0858), (0.8099, -1.0, -0.005753), (0.7454, -1.0, 0.04069), (-0.6827, 1.0, -0.09731), (-0.7454, 1.0, -0.0522), (-0.7454, -1.0, -0.0522), (-0.6827, -1.0, -0.09731), (-0.6827, 1.0, 0.0858), (-0.7454, 1.0, 0.04069), (-0.8099, 1.0, -0.005753), (-0.8099, -1.0, -0.005753), (-0.6827, -1.0, 0.0858), (-0.7454, -1.0, 0.04069)], [], [(8, 3, 2, 1, 0, 6), (4, 6, 0), (9, 3, 8), (10, 1, 2, 13), (18, 14, 15, 16, 17, 19), (11, 10, 13, 12, 17, 16), (5, 4, 0, 1, 10, 11, 15, 14), (12, 13, 2, 3, 9, 7, 18, 19), (11, 16, 15), (12, 19, 17), (5, 7, 9, 8, 6, 4), (7, 5, 14, 18)])
_uv = me_cube_042.uv_layers.new(name='UVMap')
_uv.uv.foreach_set('vector', [0.2568, 0.6975, 0.2712, 0.6975, 0.2851, 0.6975, 0.2851, 0.5525, 0.2712, 0.5525, 0.2568, 0.5525, 0.5051, 0.4682, 0.4993, 0.4762, 0.4935, 0.4682, 0.5051, 0.7818, 0.4935, 0.7818, 0.4993, 0.7738, 0.8645, 0.5237, 0.6355, 0.5237, 0.6355, 0.7263, 0.8645, 0.7263, 0.7851, 0.6975, 0.7851, 0.5525, 0.7712, 0.5525, 0.7568, 0.5525, 0.7568, 0.6975, 0.7712, 0.6975, 0.2288, 0.5525, 0.2149, 0.5525, 0.2149, 0.6975, 0.2288, 0.6975, 0.2432, 0.6975, 0.2432, 0.5525, 0.5107, 0.4603, 0.5051, 0.4682, 0.4935, 0.4682, 0.4878, 0.4603, 0.4878, 0.2897, 0.4935, 0.2818, 0.5051, 0.2818, 0.5107, 0.2897, 0.4935, 0.9682, 0.4878, 0.9603, 0.4878, 0.7897, 0.4935, 0.7818, 0.5051, 0.7818, 0.5107, 0.7897, 0.5107, 0.9603, 0.5051, 0.9682, 0.4935, 0.2818, 0.4993, 0.2738, 0.5051, 0.2818, 0.4935, 0.9682, 0.5051, 0.9682, 0.4993, 0.9762, 0.2149, 0.5525, 0.2149, 0.6975, 0.2288, 0.6975, 0.2432, 0.6975, 0.2432, 0.5525, 0.2288, 0.5525, 0.3645, 0.7128, 0.3645, 0.5372, 0.1355, 0.5372, 0.1355, 0.7128])
me_cube_042.use_remesh_fix_poles = True
me_cube_042.use_remesh_preserve_attributes = False
me_cube_042.use_mirror_vertex_groups = False
me_cube_042.update()
me_cube_044 = bpy.data.meshes.new('Cube.044')
me_cube_044.from_pydata([(-1.0, 1.0, 0.9557), (-0.7454, 1.0, 0.7724), (-1.0, -1.0, 0.9557), (-0.7454, -1.0, 0.7724), (-1.0, 1.0, 0.1311), (-1.0, -1.0, 0.1311), (-0.7454, 1.0, 0.1285), (-0.8709, 1.0, 0.03815), (-0.7454, -1.0, 0.1285), (-0.8709, -1.0, 0.03815)], [], [(3, 1, 0, 2), (2, 0, 4, 5), (7, 6, 8, 9), (6, 1, 3, 8), (5, 4, 7, 9), (4, 0, 1, 6, 7), (8, 3, 2, 5, 9)])
_uv = me_cube_044.uv_layers.new(name='UVMap')
_uv.uv.foreach_set('vector', [0.7847, 0.6975, 0.7847, 0.5525, 0.728, 0.5525, 0.728, 0.6975, 0.6195, 0.0, 0.6195, 0.25, 0.5164, 0.25, 0.5164, 0.0, 0.2432, 0.5525, 0.2153, 0.5525, 0.2153, 0.6975, 0.2432, 0.6975, 0.3896, 0.2128, 0.6101, 0.2128, 0.6101, 0.03717, 0.3896, 0.03717, 0.2856, 0.6975, 0.2856, 0.5525, 0.2568, 0.5525, 0.2568, 0.6975, 0.5164, 0.25, 0.6195, 0.25, 0.5965, 0.2818, 0.5161, 0.2818, 0.5048, 0.2661, 0.5161, 0.9682, 0.5965, 0.9682, 0.6195, 1.0, 0.5164, 1.0, 0.5048, 0.9839])
me_cube_044.use_remesh_fix_poles = True
me_cube_044.use_remesh_preserve_attributes = False
me_cube_044.use_mirror_vertex_groups = False
me_cube_044.update()
me_cube_045 = bpy.data.meshes.new('Cube.045')
me_cube_045.from_pydata([(0.6839, 1.0, 0.8159), (0.9396, 1.0, 1.0), (0.6839, -1.0, 0.8159), (0.9396, -1.0, 1.0), (-0.9396, 1.0, 1.0), (-0.6839, 1.0, 0.8159), (-0.9396, -1.0, 1.0), (-0.6839, -1.0, 0.8159)], [], [(0, 1, 3, 2), (4, 5, 7, 6), (3, 1, 4, 6), (5, 0, 2, 7), (4, 1, 0, 5), (7, 2, 3, 6)])
_uv = me_cube_045.uv_layers.new(name='UVMap')
_uv.uv.foreach_set('vector', [0.7849, 0.5525, 0.7279, 0.5525, 0.7279, 0.6975, 0.7849, 0.6975, 0.2721, 0.5525, 0.2151, 0.5525, 0.2151, 0.6975, 0.2721, 0.6975, 0.6326, 0.75, 0.6326, 0.5, 0.8674, 0.5, 0.8674, 0.75, 0.8647, 0.5372, 0.6353, 0.5372, 0.6353, 0.7128, 0.8647, 0.7128, 0.625, 0.2576, 0.625, 0.4924, 0.602, 0.4605, 0.602, 0.2895, 0.602, 0.9605, 0.602, 0.7895, 0.625, 0.7576, 0.625, 0.9924])
me_cube_045.use_remesh_fix_poles = True
me_cube_045.use_remesh_preserve_attributes = False
me_cube_045.use_mirror_vertex_groups = False
me_cube_045.update()
me_cube_046 = bpy.data.meshes.new('Cube.046')
me_cube_046.from_pydata([(0.7454, 1.0, 0.7724), (1.0, 1.0, 0.9557), (0.7454, -1.0, 0.7724), (1.0, -1.0, 0.9557), (1.0, 1.0, 0.1311), (1.0, -1.0, 0.1311), (0.7454, 1.0, 0.1285), (0.8709, 1.0, 0.03815), (0.8709, -1.0, 0.03815), (0.7454, -1.0, 0.1285)], [], [(0, 2, 3, 1), (4, 1, 3, 5), (6, 7, 8, 9), (9, 2, 0, 6), (7, 4, 5, 8), (4, 7, 6, 0, 1), (8, 5, 3, 2, 9)])
_uv = me_cube_046.uv_layers.new(name='UVMap')
_uv.uv.foreach_set('vector', [0.2153, 0.5525, 0.2153, 0.6975, 0.272, 0.6975, 0.272, 0.5525, 0.5164, 0.5, 0.6195, 0.5, 0.6195, 0.75, 0.5164, 0.75, 0.7847, 0.5525, 0.7568, 0.5525, 0.7568, 0.6975, 0.7847, 0.6975, 0.3896, 0.7128, 0.6101, 0.7128, 0.6101, 0.5372, 0.3896, 0.5372, 0.2432, 0.5525, 0.2144, 0.5525, 0.2144, 0.6975, 0.2432, 0.6975, 0.5164, 0.5, 0.5048, 0.4839, 0.5161, 0.4682, 0.5965, 0.4682, 0.6195, 0.5, 0.5048, 0.7661, 0.5164, 0.75, 0.6195, 0.75, 0.5965, 0.7818, 0.5161, 0.7818])
me_cube_046.use_remesh_fix_poles = True
me_cube_046.use_remesh_preserve_attributes = False
me_cube_046.use_mirror_vertex_groups = False
me_cube_046.update()
me_cube_047 = bpy.data.meshes.new('Cube.047')
me_cube_047.from_pydata([(0.7454, 1.0, -0.14), (0.7454, -1.0, -0.14), (1.0, 1.0, -0.1426), (0.8709, 1.0, -0.04965), (1.0, -1.0, -0.1426), (0.8709, -1.0, -0.04965), (0.7454, 1.0, -0.7735), (1.0, 1.0, -0.9569), (0.7454, -1.0, -0.7735), (1.0, -1.0, -0.9569)], [], [(5, 4, 2, 3), (0, 1, 5, 3), (6, 7, 9, 8), (8, 1, 0, 6), (7, 2, 4, 9), (2, 7, 6, 0, 3), (4, 5, 1, 8, 9)])
_uv = me_cube_047.uv_layers.new(name='UVMap')
_uv.uv.foreach_set('vector', [0.2568, 0.6975, 0.2856, 0.6975, 0.2856, 0.5525, 0.2568, 0.5525, 0.7153, 0.5525, 0.7153, 0.6975, 0.7432, 0.6975, 0.7432, 0.5525, 0.7847, 0.5525, 0.728, 0.5525, 0.728, 0.6975, 0.7847, 0.6975, 0.3897, 0.7263, 0.6101, 0.7263, 0.6101, 0.5237, 0.3897, 0.5237, 0.3804, 0.5, 0.4822, 0.5, 0.4822, 0.75, 0.3804, 0.75, 0.4822, 0.5, 0.3804, 0.5, 0.4033, 0.4682, 0.4825, 0.4682, 0.4938, 0.4839, 0.4822, 0.75, 0.4938, 0.7661, 0.4825, 0.7818, 0.4033, 0.7818, 0.3804, 0.75])
me_cube_047.use_remesh_fix_poles = True
me_cube_047.use_remesh_preserve_attributes = False
me_cube_047.use_mirror_vertex_groups = False
me_cube_047.update()
me_cube_048 = bpy.data.meshes.new('Cube.048')
me_cube_048.from_pydata([(0.6822, 1.0, -0.8158), (0.938, 1.0, -1.0), (0.6822, -1.0, -0.8158), (0.938, -1.0, -1.0), (-0.938, 1.0, -1.0), (-0.6822, 1.0, -0.8158), (-0.938, -1.0, -1.0), (-0.6822, -1.0, -0.8158)], [], [(0, 2, 3, 1), (4, 6, 7, 5), (1, 3, 6, 4), (2, 0, 5, 7), (0, 1, 4, 5), (3, 2, 7, 6)])
_uv = me_cube_048.uv_layers.new(name='UVMap')
_uv.uv.foreach_set('vector', [0.2147, 0.5525, 0.2147, 0.6975, 0.2717, 0.6975, 0.2717, 0.5525, 0.7283, 0.5525, 0.7283, 0.6975, 0.7853, 0.6975, 0.7853, 0.5525, 0.3672, 0.5, 0.3672, 0.75, 0.1328, 0.75, 0.1328, 0.5, 0.3644, 0.7263, 0.3644, 0.5237, 0.1356, 0.5237, 0.1356, 0.7263, 0.398, 0.4603, 0.375, 0.4922, 0.375, 0.2578, 0.398, 0.2897, 0.375, 0.7578, 0.398, 0.7897, 0.398, 0.9603, 0.375, 0.9922])
me_cube_048.use_remesh_fix_poles = True
me_cube_048.use_remesh_preserve_attributes = False
me_cube_048.use_mirror_vertex_groups = False
me_cube_048.update()
me_cube_049 = bpy.data.meshes.new('Cube.049')
me_cube_049.from_pydata([(-0.7454, 1.0, -0.14), (-0.7454, -1.0, -0.14), (-0.8709, 1.0, -0.04965), (-1.0, 1.0, -0.1426), (-1.0, -1.0, -0.1426), (-0.8709, -1.0, -0.04965), (-1.0, 1.0, -0.9569), (-0.7454, 1.0, -0.7735), (-1.0, -1.0, -0.9569), (-0.7454, -1.0, -0.7735)], [], [(3, 4, 5, 2), (1, 0, 2, 5), (6, 7, 9, 8), (7, 0, 1, 9), (8, 4, 3, 6), (2, 0, 7, 6, 3), (9, 1, 5, 4, 8)])
_uv = me_cube_049.uv_layers.new(name='UVMap')
_uv.uv.foreach_set('vector', [0.7144, 0.5525, 0.7144, 0.6975, 0.7432, 0.6975, 0.7432, 0.5525, 0.7847, 0.6975, 0.7847, 0.5525, 0.7568, 0.5525, 0.7568, 0.6975, 0.272, 0.5525, 0.2153, 0.5525, 0.2153, 0.6975, 0.272, 0.6975, 0.3897, 0.2263, 0.6101, 0.2263, 0.6101, 0.02375, 0.3897, 0.02375, 0.3804, 0.0, 0.4822, 0.0, 0.4822, 0.25, 0.3804, 0.25, 0.4938, 0.2661, 0.4825, 0.2818, 0.4033, 0.2818, 0.3804, 0.25, 0.4822, 0.25, 0.4033, 0.9682, 0.4825, 0.9682, 0.4938, 0.9839, 0.4822, 1.0, 0.3804, 1.0])
me_cube_049.use_remesh_fix_poles = True
me_cube_049.use_remesh_preserve_attributes = False
me_cube_049.use_mirror_vertex_groups = False
me_cube_049.update()
me_cube_050 = bpy.data.meshes.new('Cube.050')
me_cube_050.from_pydata([(0.7454, 1.0, -0.0522), (0.6827, 1.0, -0.09731), (0.6827, -1.0, -0.09731), (0.7454, -1.0, -0.0522), (0.7454, 1.0, 0.04069), (0.6827, 1.0, 0.0858), (0.8099, 1.0, -0.005753), (0.6827, -1.0, 0.0858), (0.8099, -1.0, -0.005753), (0.7454, -1.0, 0.04069), (-0.6827, 1.0, -0.09731), (-0.7454, 1.0, -0.0522), (-0.7454, -1.0, -0.0522), (-0.6827, -1.0, -0.09731), (-0.6827, 1.0, 0.0858), (-0.7454, 1.0, 0.04069), (-0.8099, 1.0, -0.005753), (-0.8099, -1.0, -0.005753), (-0.6827, -1.0, 0.0858), (-0.7454, -1.0, 0.04069)], [], [(8, 3, 2, 1, 0, 6), (4, 6, 0), (9, 3, 8), (10, 1, 2, 13), (18, 14, 15, 16, 17, 19), (11, 10, 13, 12, 17, 16), (5, 4, 0, 1, 10, 11, 15, 14), (12, 13, 2, 3, 9, 7, 18, 19), (11, 16, 15), (12, 19, 17), (5, 7, 9, 8, 6, 4), (7, 5, 14, 18)])
_uv = me_cube_050.uv_layers.new(name='UVMap')
_uv.uv.foreach_set('vector', [0.2568, 0.6975, 0.2712, 0.6975, 0.2851, 0.6975, 0.2851, 0.5525, 0.2712, 0.5525, 0.2568, 0.5525, 0.5051, 0.4682, 0.4993, 0.4762, 0.4935, 0.4682, 0.5051, 0.7818, 0.4935, 0.7818, 0.4993, 0.7738, 0.8645, 0.5237, 0.6355, 0.5237, 0.6355, 0.7263, 0.8645, 0.7263, 0.7851, 0.6975, 0.7851, 0.5525, 0.7712, 0.5525, 0.7568, 0.5525, 0.7568, 0.6975, 0.7712, 0.6975, 0.2288, 0.5525, 0.2149, 0.5525, 0.2149, 0.6975, 0.2288, 0.6975, 0.2432, 0.6975, 0.2432, 0.5525, 0.5107, 0.4603, 0.5051, 0.4682, 0.4935, 0.4682, 0.4878, 0.4603, 0.4878, 0.2897, 0.4935, 0.2818, 0.5051, 0.2818, 0.5107, 0.2897, 0.4935, 0.9682, 0.4878, 0.9603, 0.4878, 0.7897, 0.4935, 0.7818, 0.5051, 0.7818, 0.5107, 0.7897, 0.5107, 0.9603, 0.5051, 0.9682, 0.4935, 0.2818, 0.4993, 0.2738, 0.5051, 0.2818, 0.4935, 0.9682, 0.5051, 0.9682, 0.4993, 0.9762, 0.2149, 0.5525, 0.2149, 0.6975, 0.2288, 0.6975, 0.2432, 0.6975, 0.2432, 0.5525, 0.2288, 0.5525, 0.3645, 0.7128, 0.3645, 0.5372, 0.1355, 0.5372, 0.1355, 0.7128])
me_cube_050.use_remesh_fix_poles = True
me_cube_050.use_remesh_preserve_attributes = False
me_cube_050.use_mirror_vertex_groups = False
me_cube_050.update()
me_cube_051 = bpy.data.meshes.new('Cube.051')
me_cube_051.from_pydata([(-1.0, 1.0, 0.9557), (-0.7454, 1.0, 0.7724), (-1.0, -1.0, 0.9557), (-0.7454, -1.0, 0.7724), (-1.0, 1.0, 0.1311), (-1.0, -1.0, 0.1311), (-0.7454, 1.0, 0.1285), (-0.8709, 1.0, 0.03815), (-0.7454, -1.0, 0.1285), (-0.8709, -1.0, 0.03815)], [], [(3, 1, 0, 2), (2, 0, 4, 5), (7, 6, 8, 9), (6, 1, 3, 8), (5, 4, 7, 9), (4, 0, 1, 6, 7), (8, 3, 2, 5, 9)])
_uv = me_cube_051.uv_layers.new(name='UVMap')
_uv.uv.foreach_set('vector', [0.7847, 0.6975, 0.7847, 0.5525, 0.728, 0.5525, 0.728, 0.6975, 0.6195, 0.0, 0.6195, 0.25, 0.5164, 0.25, 0.5164, 0.0, 0.2432, 0.5525, 0.2153, 0.5525, 0.2153, 0.6975, 0.2432, 0.6975, 0.3896, 0.2128, 0.6101, 0.2128, 0.6101, 0.03717, 0.3896, 0.03717, 0.2856, 0.6975, 0.2856, 0.5525, 0.2568, 0.5525, 0.2568, 0.6975, 0.5164, 0.25, 0.6195, 0.25, 0.5965, 0.2818, 0.5161, 0.2818, 0.5048, 0.2661, 0.5161, 0.9682, 0.5965, 0.9682, 0.6195, 1.0, 0.5164, 1.0, 0.5048, 0.9839])
me_cube_051.use_remesh_fix_poles = True
me_cube_051.use_remesh_preserve_attributes = False
me_cube_051.use_mirror_vertex_groups = False
me_cube_051.update()
me_cube_052 = bpy.data.meshes.new('Cube.052')
me_cube_052.from_pydata([(0.6839, 1.0, 0.8159), (0.9396, 1.0, 1.0), (0.6839, -1.0, 0.8159), (0.9396, -1.0, 1.0), (-0.9396, 1.0, 1.0), (-0.6839, 1.0, 0.8159), (-0.9396, -1.0, 1.0), (-0.6839, -1.0, 0.8159)], [], [(0, 1, 3, 2), (4, 5, 7, 6), (3, 1, 4, 6), (5, 0, 2, 7), (4, 1, 0, 5), (7, 2, 3, 6)])
_uv = me_cube_052.uv_layers.new(name='UVMap')
_uv.uv.foreach_set('vector', [0.7849, 0.5525, 0.7279, 0.5525, 0.7279, 0.6975, 0.7849, 0.6975, 0.2721, 0.5525, 0.2151, 0.5525, 0.2151, 0.6975, 0.2721, 0.6975, 0.6326, 0.75, 0.6326, 0.5, 0.8674, 0.5, 0.8674, 0.75, 0.8647, 0.5372, 0.6353, 0.5372, 0.6353, 0.7128, 0.8647, 0.7128, 0.625, 0.2576, 0.625, 0.4924, 0.602, 0.4605, 0.602, 0.2895, 0.602, 0.9605, 0.602, 0.7895, 0.625, 0.7576, 0.625, 0.9924])
me_cube_052.use_remesh_fix_poles = True
me_cube_052.use_remesh_preserve_attributes = False
me_cube_052.use_mirror_vertex_groups = False
me_cube_052.update()
me_cube_053 = bpy.data.meshes.new('Cube.053')
me_cube_053.from_pydata([(0.7454, 1.0, 0.7724), (1.0, 1.0, 0.9557), (0.7454, -1.0, 0.7724), (1.0, -1.0, 0.9557), (1.0, 1.0, 0.1311), (1.0, -1.0, 0.1311), (0.7454, 1.0, 0.1285), (0.8709, 1.0, 0.03815), (0.8709, -1.0, 0.03815), (0.7454, -1.0, 0.1285)], [], [(0, 2, 3, 1), (4, 1, 3, 5), (6, 7, 8, 9), (9, 2, 0, 6), (7, 4, 5, 8), (4, 7, 6, 0, 1), (8, 5, 3, 2, 9)])
_uv = me_cube_053.uv_layers.new(name='UVMap')
_uv.uv.foreach_set('vector', [0.2153, 0.5525, 0.2153, 0.6975, 0.272, 0.6975, 0.272, 0.5525, 0.5164, 0.5, 0.6195, 0.5, 0.6195, 0.75, 0.5164, 0.75, 0.7847, 0.5525, 0.7568, 0.5525, 0.7568, 0.6975, 0.7847, 0.6975, 0.3896, 0.7128, 0.6101, 0.7128, 0.6101, 0.5372, 0.3896, 0.5372, 0.2432, 0.5525, 0.2144, 0.5525, 0.2144, 0.6975, 0.2432, 0.6975, 0.5164, 0.5, 0.5048, 0.4839, 0.5161, 0.4682, 0.5965, 0.4682, 0.6195, 0.5, 0.5048, 0.7661, 0.5164, 0.75, 0.6195, 0.75, 0.5965, 0.7818, 0.5161, 0.7818])
me_cube_053.use_remesh_fix_poles = True
me_cube_053.use_remesh_preserve_attributes = False
me_cube_053.use_mirror_vertex_groups = False
me_cube_053.update()
me_cube_054 = bpy.data.meshes.new('Cube.054')
me_cube_054.from_pydata([(0.7454, 1.0, -0.14), (0.7454, -1.0, -0.14), (1.0, 1.0, -0.1426), (0.8709, 1.0, -0.04965), (1.0, -1.0, -0.1426), (0.8709, -1.0, -0.04965), (0.7454, 1.0, -0.7735), (1.0, 1.0, -0.9569), (0.7454, -1.0, -0.7735), (1.0, -1.0, -0.9569)], [], [(5, 4, 2, 3), (0, 1, 5, 3), (6, 7, 9, 8), (8, 1, 0, 6), (7, 2, 4, 9), (2, 7, 6, 0, 3), (4, 5, 1, 8, 9)])
_uv = me_cube_054.uv_layers.new(name='UVMap')
_uv.uv.foreach_set('vector', [0.2568, 0.6975, 0.2856, 0.6975, 0.2856, 0.5525, 0.2568, 0.5525, 0.7153, 0.5525, 0.7153, 0.6975, 0.7432, 0.6975, 0.7432, 0.5525, 0.7847, 0.5525, 0.728, 0.5525, 0.728, 0.6975, 0.7847, 0.6975, 0.3897, 0.7263, 0.6101, 0.7263, 0.6101, 0.5237, 0.3897, 0.5237, 0.3804, 0.5, 0.4822, 0.5, 0.4822, 0.75, 0.3804, 0.75, 0.4822, 0.5, 0.3804, 0.5, 0.4033, 0.4682, 0.4825, 0.4682, 0.4938, 0.4839, 0.4822, 0.75, 0.4938, 0.7661, 0.4825, 0.7818, 0.4033, 0.7818, 0.3804, 0.75])
me_cube_054.use_remesh_fix_poles = True
me_cube_054.use_remesh_preserve_attributes = False
me_cube_054.use_mirror_vertex_groups = False
me_cube_054.update()
me_cube_055 = bpy.data.meshes.new('Cube.055')
me_cube_055.from_pydata([(0.6822, 1.0, -0.8158), (0.938, 1.0, -1.0), (0.6822, -1.0, -0.8158), (0.938, -1.0, -1.0), (-0.938, 1.0, -1.0), (-0.6822, 1.0, -0.8158), (-0.938, -1.0, -1.0), (-0.6822, -1.0, -0.8158)], [], [(0, 2, 3, 1), (4, 6, 7, 5), (1, 3, 6, 4), (2, 0, 5, 7), (0, 1, 4, 5), (3, 2, 7, 6)])
_uv = me_cube_055.uv_layers.new(name='UVMap')
_uv.uv.foreach_set('vector', [0.2147, 0.5525, 0.2147, 0.6975, 0.2717, 0.6975, 0.2717, 0.5525, 0.7283, 0.5525, 0.7283, 0.6975, 0.7853, 0.6975, 0.7853, 0.5525, 0.3672, 0.5, 0.3672, 0.75, 0.1328, 0.75, 0.1328, 0.5, 0.3644, 0.7263, 0.3644, 0.5237, 0.1356, 0.5237, 0.1356, 0.7263, 0.398, 0.4603, 0.375, 0.4922, 0.375, 0.2578, 0.398, 0.2897, 0.375, 0.7578, 0.398, 0.7897, 0.398, 0.9603, 0.375, 0.9922])
me_cube_055.use_remesh_fix_poles = True
me_cube_055.use_remesh_preserve_attributes = False
me_cube_055.use_mirror_vertex_groups = False
me_cube_055.update()
me_cube_056 = bpy.data.meshes.new('Cube.056')
me_cube_056.from_pydata([(-0.7454, 1.0, -0.14), (-0.7454, -1.0, -0.14), (-0.8709, 1.0, -0.04965), (-1.0, 1.0, -0.1426), (-1.0, -1.0, -0.1426), (-0.8709, -1.0, -0.04965), (-1.0, 1.0, -0.9569), (-0.7454, 1.0, -0.7735), (-1.0, -1.0, -0.9569), (-0.7454, -1.0, -0.7735)], [], [(3, 4, 5, 2), (1, 0, 2, 5), (6, 7, 9, 8), (7, 0, 1, 9), (8, 4, 3, 6), (2, 0, 7, 6, 3), (9, 1, 5, 4, 8)])
_uv = me_cube_056.uv_layers.new(name='UVMap')
_uv.uv.foreach_set('vector', [0.7144, 0.5525, 0.7144, 0.6975, 0.7432, 0.6975, 0.7432, 0.5525, 0.7847, 0.6975, 0.7847, 0.5525, 0.7568, 0.5525, 0.7568, 0.6975, 0.272, 0.5525, 0.2153, 0.5525, 0.2153, 0.6975, 0.272, 0.6975, 0.3897, 0.2263, 0.6101, 0.2263, 0.6101, 0.02375, 0.3897, 0.02375, 0.3804, 0.0, 0.4822, 0.0, 0.4822, 0.25, 0.3804, 0.25, 0.4938, 0.2661, 0.4825, 0.2818, 0.4033, 0.2818, 0.3804, 0.25, 0.4822, 0.25, 0.4033, 0.9682, 0.4825, 0.9682, 0.4938, 0.9839, 0.4822, 1.0, 0.3804, 1.0])
me_cube_056.use_remesh_fix_poles = True
me_cube_056.use_remesh_preserve_attributes = False
me_cube_056.use_mirror_vertex_groups = False
me_cube_056.update()

# ---- objects
ob_head = bpy.data.objects.new('Head', me_cube_003)
ob_hat = bpy.data.objects.new('Hat', me_cube_004)
ob_leftantenna = bpy.data.objects.new('LeftAntenna', me_cube_005)
ob_rightantenna = bpy.data.objects.new('RightAntenna', me_cube_011)
ob_backplates = bpy.data.objects.new('BackPlates', me_cube_013)
ob_jaw = bpy.data.objects.new('Jaw', me_cube_015)
ob_lefteye = bpy.data.objects.new('LeftEye', me_cube_017)
ob_righteye = bpy.data.objects.new('RightEye', me_cube_018)
ob_l_c = bpy.data.objects.new('L_C', me_cube_042)
ob_l_ul = bpy.data.objects.new('L_UL', me_cube_044)
ob_l_u = bpy.data.objects.new('L_U', me_cube_045)
ob_l_ur = bpy.data.objects.new('L_UR', me_cube_046)
ob_l_br = bpy.data.objects.new('L_BR', me_cube_047)
ob_l_b = bpy.data.objects.new('L_B', me_cube_048)
ob_l_bl = bpy.data.objects.new('L_BL', me_cube_049)
ob_r_c = bpy.data.objects.new('R_C', me_cube_050)
ob_r_ul = bpy.data.objects.new('R_UL', me_cube_051)
ob_r_u = bpy.data.objects.new('R_U', me_cube_052)
ob_r_ur = bpy.data.objects.new('R_UR', me_cube_053)
ob_r_br = bpy.data.objects.new('R_BR', me_cube_054)
ob_r_b = bpy.data.objects.new('R_B', me_cube_055)
ob_r_bl = bpy.data.objects.new('R_BL', me_cube_056)

# ---- transforms, parenting, visibility, modifiers, constraints
ob_head.location = (0.0, 0.0, 0.0)
ob_head.scale = (0.8053, 0.8053, 0.8053)
ob_head.lineart.crease_threshold = 0.0
ob_hat.parent = ob_head
ob_hat.matrix_parent_inverse = Matrix(((1.242, -0.0, 0.0, -0.0), (-0.0, 1.242, -0.0, 0.0), (0.0, -0.0, 1.242, -0.0), (-0.0, 0.0, -0.0, 1.0)))
ob_hat.location = (0.0, 0.0, 0.0)
ob_hat.scale = (0.8858, 0.8858, 0.8858)
ob_hat.lineart.crease_threshold = 0.0
ob_leftantenna.parent = ob_head
ob_leftantenna.matrix_parent_inverse = Matrix(((1.242, -0.0, 0.0, -0.0), (-0.0, 1.242, -0.0, 0.0), (0.0, -0.0, 1.242, -0.0), (-0.0, 0.0, -0.0, 1.0)))
ob_leftantenna.location = (-0.85, 0.0, -0.1)
ob_leftantenna.lineart.crease_threshold = 0.0
ob_rightantenna.parent = ob_head
ob_rightantenna.matrix_parent_inverse = Matrix(((1.242, -0.0, 0.0, -0.0), (-0.0, 1.242, -0.0, 0.0), (0.0, -0.0, 1.242, -0.0), (-0.0, 0.0, -0.0, 1.0)))
ob_rightantenna.location = (0.85, 0.0, -0.1)
ob_rightantenna.rotation_euler = (0.0, -0.0, 3.142)
ob_rightantenna.lineart.crease_threshold = 0.0
ob_backplates.parent = ob_head
ob_backplates.matrix_parent_inverse = Matrix(((1.242, -0.0, 0.0, -0.0), (-0.0, 1.242, -0.0, 0.0), (0.0, -0.0, 1.242, -0.0), (-0.0, 0.0, -0.0, 1.0)))
ob_backplates.location = (0.2385, 0.8054, -0.3831)
ob_backplates.scale = (0.373, 0.1473, 0.3959)
ob_backplates.lineart.crease_threshold = 0.0
ob_jaw.parent = ob_head
ob_jaw.matrix_parent_inverse = Matrix(((1.242, -0.0, 0.0, -0.0), (-0.0, 1.242, -0.0, 0.0), (0.0, -0.0, 1.242, -0.0), (-0.0, 0.0, -0.0, 1.0)))
ob_jaw.location = (-5.963e-08, 0.1983, -0.8058)
ob_jaw.scale = (0.8858, 0.8858, 0.2196)
ob_jaw.lineart.crease_threshold = 0.0
ob_lefteye.parent = ob_head
ob_lefteye.matrix_parent_inverse = Matrix(((1.242, -0.0, 0.0, -0.0), (-0.0, 1.242, -0.0, 0.0), (0.0, -0.0, 1.242, -0.0), (-0.0, 0.0, -0.0, 1.0)))
ob_lefteye.location = (-0.3133, -0.8332, -0.1512)
ob_lefteye.scale = (0.2532, 0.05207, 0.3172)
ob_lefteye.lineart.crease_threshold = 0.0
ob_righteye.parent = ob_head
ob_righteye.matrix_parent_inverse = Matrix(((1.242, -0.0, 0.0, -0.0), (-0.0, 1.242, -0.0, 0.0), (0.0, -0.0, 1.242, -0.0), (-0.0, 0.0, -0.0, 1.0)))
ob_righteye.location = (0.3133, -0.8332, -0.1512)
ob_righteye.scale = (0.2532, 0.05207, 0.3172)
ob_righteye.lineart.crease_threshold = 0.0
ob_l_c.parent = ob_lefteye
ob_l_c.matrix_parent_inverse = Matrix(((3.95, -0.0, 0.0, 1.237), (-0.0, 19.21, -0.0, 16.0), (-0.0, -0.0, 3.152, 0.4766), (-0.0, 0.0, -0.0, 1.0)))
ob_l_c.location = (-0.3133, -0.9179, -0.1512)
ob_l_c.scale = (0.1502, 0.03609, 0.2318)
ob_l_c.lineart.crease_threshold = 0.0
ob_l_ul.parent = ob_lefteye
ob_l_ul.matrix_parent_inverse = Matrix(((3.95, -0.0, 0.0, 1.237), (-0.0, 19.21, -0.0, 16.0), (-0.0, -0.0, 3.152, 0.4766), (-0.0, 0.0, -0.0, 1.0)))
ob_l_ul.location = (-0.3133, -0.9179, -0.1512)
ob_l_ul.scale = (0.1502, 0.03609, 0.2318)
ob_l_ul.lineart.crease_threshold = 0.0
ob_l_u.parent = ob_lefteye
ob_l_u.matrix_parent_inverse = Matrix(((3.95, -0.0, 0.0, 1.237), (-0.0, 19.21, -0.0, 16.0), (-0.0, -0.0, 3.152, 0.4766), (-0.0, 0.0, -0.0, 1.0)))
ob_l_u.location = (-0.3133, -0.9179, -0.1512)
ob_l_u.scale = (0.1502, 0.03609, 0.2318)
ob_l_u.lineart.crease_threshold = 0.0
ob_l_ur.parent = ob_lefteye
ob_l_ur.matrix_parent_inverse = Matrix(((3.95, -0.0, 0.0, 1.237), (-0.0, 19.21, -0.0, 16.0), (-0.0, -0.0, 3.152, 0.4766), (-0.0, 0.0, -0.0, 1.0)))
ob_l_ur.location = (-0.3133, -0.9179, -0.1512)
ob_l_ur.scale = (0.1502, 0.03609, 0.2318)
ob_l_ur.lineart.crease_threshold = 0.0
ob_l_br.parent = ob_lefteye
ob_l_br.matrix_parent_inverse = Matrix(((3.95, -0.0, 0.0, 1.237), (-0.0, 19.21, -0.0, 16.0), (-0.0, -0.0, 3.152, 0.4766), (-0.0, 0.0, -0.0, 1.0)))
ob_l_br.location = (-0.3133, -0.9179, -0.1512)
ob_l_br.scale = (0.1502, 0.03609, 0.2318)
ob_l_br.lineart.crease_threshold = 0.0
ob_l_b.parent = ob_lefteye
ob_l_b.matrix_parent_inverse = Matrix(((3.95, -0.0, 0.0, 1.237), (-0.0, 19.21, -0.0, 16.0), (-0.0, -0.0, 3.152, 0.4766), (-0.0, 0.0, -0.0, 1.0)))
ob_l_b.location = (-0.3133, -0.9179, -0.1512)
ob_l_b.scale = (0.1502, 0.03609, 0.2318)
ob_l_b.lineart.crease_threshold = 0.0
ob_l_bl.parent = ob_lefteye
ob_l_bl.matrix_parent_inverse = Matrix(((3.95, -0.0, 0.0, 1.237), (-0.0, 19.21, -0.0, 16.0), (-0.0, -0.0, 3.152, 0.4766), (-0.0, 0.0, -0.0, 1.0)))
ob_l_bl.location = (-0.3133, -0.9179, -0.1512)
ob_l_bl.scale = (0.1502, 0.03609, 0.2318)
ob_l_bl.lineart.crease_threshold = 0.0
ob_r_c.parent = ob_righteye
ob_r_c.matrix_parent_inverse = Matrix(((3.95, -0.0, -0.0, -1.237), (-0.0, 19.21, 0.0, 16.0), (-0.0, -0.0, 3.152, 0.4766), (-0.0, 0.0, -0.0, 1.0)))
ob_r_c.location = (0.3133, -0.9179, -0.1512)
ob_r_c.scale = (0.1502, 0.03609, 0.2318)
ob_r_c.lineart.crease_threshold = 0.0
ob_r_ul.parent = ob_righteye
ob_r_ul.matrix_parent_inverse = Matrix(((3.95, -0.0, -0.0, -1.237), (-0.0, 19.21, 0.0, 16.0), (-0.0, -0.0, 3.152, 0.4766), (-0.0, 0.0, -0.0, 1.0)))
ob_r_ul.location = (0.3133, -0.9179, -0.1512)
ob_r_ul.scale = (0.1502, 0.03609, 0.2318)
ob_r_ul.lineart.crease_threshold = 0.0
ob_r_u.parent = ob_righteye
ob_r_u.matrix_parent_inverse = Matrix(((3.95, -0.0, -0.0, -1.237), (-0.0, 19.21, 0.0, 16.0), (-0.0, -0.0, 3.152, 0.4766), (-0.0, 0.0, -0.0, 1.0)))
ob_r_u.location = (0.3133, -0.9179, -0.1512)
ob_r_u.scale = (0.1502, 0.03609, 0.2318)
ob_r_u.lineart.crease_threshold = 0.0
ob_r_ur.parent = ob_righteye
ob_r_ur.matrix_parent_inverse = Matrix(((3.95, -0.0, -0.0, -1.237), (-0.0, 19.21, 0.0, 16.0), (-0.0, -0.0, 3.152, 0.4766), (-0.0, 0.0, -0.0, 1.0)))
ob_r_ur.location = (0.3133, -0.9179, -0.1512)
ob_r_ur.scale = (0.1502, 0.03609, 0.2318)
ob_r_ur.lineart.crease_threshold = 0.0
ob_r_br.parent = ob_righteye
ob_r_br.matrix_parent_inverse = Matrix(((3.95, -0.0, -0.0, -1.237), (-0.0, 19.21, 0.0, 16.0), (-0.0, -0.0, 3.152, 0.4766), (-0.0, 0.0, -0.0, 1.0)))
ob_r_br.location = (0.3133, -0.9179, -0.1512)
ob_r_br.scale = (0.1502, 0.03609, 0.2318)
ob_r_br.lineart.crease_threshold = 0.0
ob_r_b.parent = ob_righteye
ob_r_b.matrix_parent_inverse = Matrix(((3.95, -0.0, -0.0, -1.237), (-0.0, 19.21, 0.0, 16.0), (-0.0, -0.0, 3.152, 0.4766), (-0.0, 0.0, -0.0, 1.0)))
ob_r_b.location = (0.3133, -0.9179, -0.1512)
ob_r_b.scale = (0.1502, 0.03609, 0.2318)
ob_r_b.lineart.crease_threshold = 0.0
ob_r_bl.parent = ob_righteye
ob_r_bl.matrix_parent_inverse = Matrix(((3.95, -0.0, -0.0, -1.237), (-0.0, 19.21, 0.0, 16.0), (-0.0, -0.0, 3.152, 0.4766), (-0.0, 0.0, -0.0, 1.0)))
ob_r_bl.location = (0.3133, -0.9179, -0.1512)
ob_r_bl.scale = (0.1502, 0.03609, 0.2318)
ob_r_bl.lineart.crease_threshold = 0.0

# ---- collection membership
col_collection.objects.link(ob_head)
col_collection.objects.link(ob_hat)
col_collection.objects.link(ob_leftantenna)
col_collection.objects.link(ob_rightantenna)
col_collection.objects.link(ob_backplates)
col_collection.objects.link(ob_jaw)
col_collection.objects.link(ob_lefteye)
col_collection.objects.link(ob_righteye)
col_collection.objects.link(ob_l_c)
col_collection.objects.link(ob_l_ul)
col_collection.objects.link(ob_l_u)
col_collection.objects.link(ob_l_ur)
col_collection.objects.link(ob_l_br)
col_collection.objects.link(ob_l_b)
col_collection.objects.link(ob_l_bl)
col_collection.objects.link(ob_r_c)
col_collection.objects.link(ob_r_ul)
col_collection.objects.link(ob_r_u)
col_collection.objects.link(ob_r_ur)
col_collection.objects.link(ob_r_br)
col_collection.objects.link(ob_r_b)
col_collection.objects.link(ob_r_bl)

# ---- scene / render settings (as saved in the file)
scene.frame_start = 1; scene.frame_end = 250; scene.frame_set(1)
scene.render.engine = 'BLENDER_EEVEE_NEXT'
scene.cycles.use_denoising = False
scene.cycles.samples = 128
scene.cycles.sampling_pattern = 'TABULATED_SOBOL'
scene.cycles.use_adaptive_sampling = False
scene.cycles.use_light_tree = False
scene.view_settings.view_transform = 'Filmic'
bpy.context.view_layer.update()

# ---- added for rendering (the .blend has no active camera and no usable light): camera, sun
cam_auto = bpy.data.cameras.new('AutoCamera')
cam_auto.lens = 50.0
cam_auto.sensor_width = 36.0
cam_auto.clip_end = 1000.0
ob_auto_camera = bpy.data.objects.new('AutoCamera', cam_auto)
scene.collection.objects.link(ob_auto_camera)
ob_auto_camera.location = (4.14907, -5.16673, 3.40475)
ob_auto_camera.rotation_euler = (1.09748, -7.21219e-08, 0.694738)
scene.camera = ob_auto_camera
light_auto_sun = bpy.data.lights.new('AutoSun', 'SUN')
light_auto_sun.energy = 3.0
light_auto_sun.angle = 0.0523599
ob_auto_sun = bpy.data.objects.new('AutoSun', light_auto_sun)
scene.collection.objects.link(ob_auto_sun)
ob_auto_sun.rotation_euler = (0.872665, 0.174533, 0.523599)
bpy.context.view_layer.update()
